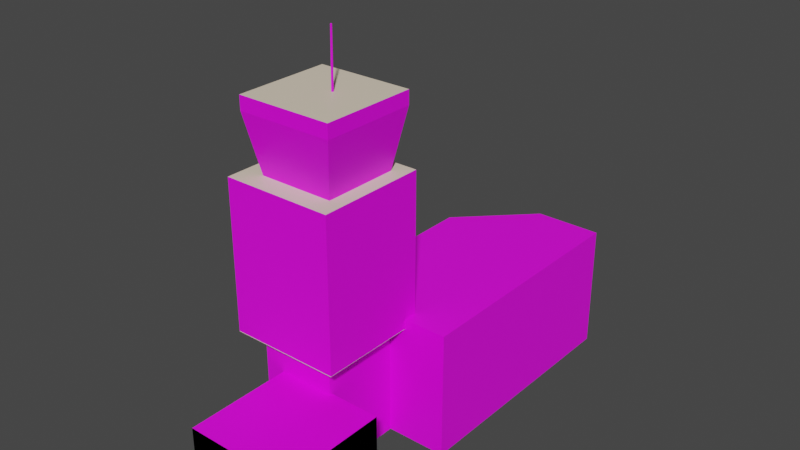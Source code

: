 # Source: LecuSmallTower.blend  (saved by Blender 2.90.8; exported with 4.5.12 LTS)
import bpy
from mathutils import Matrix  # noqa: F401  (used for matrix-valued properties, if any)

bpy.ops.wm.read_factory_settings(use_empty=True)
scene = bpy.context.scene
scene.name = 'Scene'

# ---- collections
col_collection = bpy.data.collections.new('Collection'); scene.collection.children.link(col_collection)

# ---- images (referenced by path relative to the original .blend; pixels are not part of the script)
import os
ASSET_DIR = os.environ.get("B2B_ASSET_DIR", "")  # directory of the original .blend (textures are referenced by path, not embedded)
HERE = os.path.dirname(os.path.abspath(__file__))  # packed textures are extracted next to this script under _unpacked/

def load_image(name, relpath, width, height, colorspace="sRGB"):
    """Load a texture the original file referenced (path relative to the .blend, or extracted next to this script)."""
    p = next((c for c in (os.path.join(HERE, relpath), os.path.join(ASSET_DIR, relpath)) if relpath and os.path.exists(c)), "")
    if p:
        img = bpy.data.images.load(p, check_existing=True)
        img.name = name
    else:  # same state as the original file: an image datablock whose file is absent (Cycles renders it pink)
        img = bpy.data.images.new(name, width, height)
        img.source = "FILE"
        img.filepath = "//" + (relpath or name)
    img.colorspace_settings.name = colorspace
    return img
img_sct_material_2_jpg = load_image('sct_material_2.jpg', 'sct_material_2.jpg', 1024, 1024, 'sRGB')
img_sct_material_2_1_jpg = load_image('sct_material_2_1.jpg', 'sct_material_2_1.jpg', 1024, 1024, 'sRGB')
img_sct_material_1_jpg = load_image('sct_material_1.jpg', 'sct_material_1.jpg', 1024, 1024, 'sRGB')
img_sct_asphalt_jpg = load_image('sct_Asphalt.jpg', 'sct_Asphalt.jpg', 1024, 1024, 'sRGB')
img_sct_stcmaterial_jpg = load_image('sct_STCMaterial.jpg', 'sct_STCMaterial.jpg', 1024, 1024, 'sRGB')
img_sct_stcmaterial5_jpg = load_image('sct_STCMaterial5.jpg', 'sct_STCMaterial5.jpg', 1024, 1024, 'sRGB')
img_sct_stcmaterial4_jpg = load_image('sct_STCMaterial4.jpg', 'sct_STCMaterial4.jpg', 1024, 1024, 'sRGB')

# ---- materials (node trees are filled in below, after node groups)
mat_stcmaterial2 = bpy.data.materials.new('STCMaterial2')
mat_stcmaterial2.use_backface_culling = True
mat_stcmaterial2.use_transparent_shadow = False
mat_stcmaterial2_0 = bpy.data.materials.new('STCMaterial2_0')
mat_stcmaterial2_0.use_backface_culling = True
mat_stcmaterial2_0.use_transparent_shadow = False
mat_stcmaterial2_1 = bpy.data.materials.new('STCMaterial2_1')
mat_stcmaterial2_1.use_backface_culling = True
mat_stcmaterial2_1.use_transparent_shadow = False
mat_stcmaterial2_2 = bpy.data.materials.new('STCMaterial2_2')
mat_stcmaterial2_2.use_backface_culling = True
mat_stcmaterial2_2.use_transparent_shadow = False
mat_stcmaterial2_3 = bpy.data.materials.new('STCMaterial2_3')
mat_stcmaterial2_3.use_backface_culling = True
mat_stcmaterial2_3.use_transparent_shadow = False
mat_stcmaterial1 = bpy.data.materials.new('STCMaterial1')
mat_stcmaterial1.use_backface_culling = True
mat_stcmaterial1.use_transparent_shadow = False
mat_stacy_skin = bpy.data.materials.new('Stacy_Skin')
mat_stacy_skin.use_transparent_shadow = False
mat_stacy_skin.diffuse_color = (0.8235, 0.7059, 0.549, 1.0)
mat_asphalt = bpy.data.materials.new('Asphalt')
mat_asphalt.use_backface_culling = True
mat_asphalt.use_transparent_shadow = False
mat_material = bpy.data.materials.new('material')
mat_material.use_backface_culling = True
mat_material.use_transparent_shadow = False
mat_material.diffuse_color = (1.0, 1.0, 1.0, 1.0)
mat_stcmaterial = bpy.data.materials.new('STCMaterial')
mat_stcmaterial.use_backface_culling = True
mat_stcmaterial.use_transparent_shadow = False
mat_stcmaterial5 = bpy.data.materials.new('STCMaterial5')
mat_stcmaterial5.use_backface_culling = True
mat_stcmaterial5.use_transparent_shadow = False
mat_stcmaterial5_4 = bpy.data.materials.new('STCMaterial5_4')
mat_stcmaterial5_4.use_backface_culling = True
mat_stcmaterial5_4.use_transparent_shadow = False
mat_stcmaterial4 = bpy.data.materials.new('STCMaterial4')
mat_stcmaterial4.use_backface_culling = True
mat_stcmaterial4.use_transparent_shadow = False

# ---- node groups
ng_gltf_settings = bpy.data.node_groups.new('glTF Settings', 'ShaderNodeTree')
_s = ng_gltf_settings.interface.new_socket(name='Occlusion', in_out='INPUT', socket_type='NodeSocketFloat')
_s.default_value = 1.0
_N = ng_gltf_settings.nodes; _L = ng_gltf_settings.links
n0 = _N.new('NodeGroupInput'); n0.name = 'Group Input'; n0.location = (0, 0)

# ---- material node trees
mat_stcmaterial2.use_nodes = True; mat_stcmaterial2.node_tree.nodes.clear()
_N = mat_stcmaterial2.node_tree.nodes; _L = mat_stcmaterial2.node_tree.links
n0 = _N.new('ShaderNodeOutputMaterial'); n0.name = 'Material Output'; n0.location = (300, 300)
n1 = _N.new('ShaderNodeBsdfPrincipled'); n1.name = 'bsdf'; n1.location = (0, 400)
n1.label = 'bsdf'
n1.distribution = 'GGX'
n1.subsurface_method = 'BURLEY'
n1.inputs[3].default_value = 1.45
n1.inputs[27].default_value = (0.0, 0.0, 0.0, 1.0)
n1.inputs[28].default_value = 1.0
n2 = _N.new('ShaderNodeUVMap'); n2.name = 'UV'; n2.location = (-3000, 500)
n2.label = 'UV'
n3 = _N.new('ShaderNodeTexImage'); n3.name = 'albedo'; n3.location = (-1000, 500)
n3.label = 'albedo'
n3.image = img_sct_material_2_jpg
n4 = _N.new('ShaderNodeRGB'); n4.name = 'albedo_tint'; n4.location = (-900, 550)
n4.label = 'albedo_tint'
n4.hide = True
n4.outputs[0].default_value = (1.0, 1.0, 1.0, 1.0)
n5 = _N.new('ShaderNodeMix'); n5.name = 'albedo_tint_mix'; n5.location = (-650, 520)
n5.label = 'albedo_tint_mix'
n5.hide = True
n5.data_type = 'RGBA'
n5.blend_type = 'MULTIPLY'
n5.inputs[0].default_value = 1.0
n6 = _N.new('ShaderNodeMix'); n6.name = 'albedo_detail_mix'; n6.location = (-450, 520)
n6.label = 'albedo_detail_mix'
n6.hide = True
n6.data_type = 'RGBA'
n6.inputs[0].default_value = 0.0
n6.inputs[7].default_value = (1.0, 1.0, 1.0, 1.0)
n7 = _N.new('ShaderNodeMath'); n7.name = 'alpha_multiply'; n7.location = (-450, 150)
n7.label = 'alpha_multiply'
n7.hide = True
n7.operation = 'MULTIPLY'
n7.inputs[1].default_value = 1.0
n7.inputs[2].default_value = 0.0
n8 = _N.new('ShaderNodeTexImage'); n8.name = 'metallic'; n8.location = (-1000, 220)
n8.label = 'metallic'
n9 = _N.new('ShaderNodeMix'); n9.name = 'metallic_detail_mix'; n9.location = (-650, 195)
n9.label = 'metallic_detail_mix'
n9.hide = True
n9.data_type = 'RGBA'
n9.inputs[0].default_value = 0.0
n10 = _N.new('ShaderNodeSeparateColor'); n10.name = 'metallic_sep'; n10.location = (-450, 195)
n10.label = 'metallic_sep'
n10.hide = True
n11 = _N.new('ShaderNodeGroup'); n11.name = 'Group'; n11.location = (0, 550)
n11.width = 200
n11.node_tree = ng_gltf_settings
n12 = _N.new('ShaderNodeTexImage'); n12.name = 'normal'; n12.location = (-1000, -400)
n12.label = 'normal'
n13 = _N.new('ShaderNodeNormalMap'); n13.name = 'normal_map_node'; n13.location = (-450, -430)
n13.label = 'normal_map_node'
n13.hide = True
n14 = _N.new('ShaderNodeMix'); n14.name = 'normal_detail_mix'; n14.location = (-650, -426)
n14.label = 'normal_detail_mix'
n14.hide = True
n14.data_type = 'RGBA'
n14.clamp_result = True
n14.inputs[0].default_value = 0.0
n15 = _N.new('ShaderNodeTexImage'); n15.name = 'emissive'; n15.location = (-1000, -120)
n15.label = 'emissive'
n16 = _N.new('ShaderNodeRGB'); n16.name = 'emissive_tint'; n16.location = (-900, -70)
n16.label = 'emissive_tint'
n16.hide = True
n16.outputs[0].default_value = (0.0, 0.0, 0.0, 1.0)
n17 = _N.new('ShaderNodeMix'); n17.name = 'emissive_tint_mix'; n17.location = (-650, -100)
n17.label = 'emissive_tint_mix'
n17.hide = True
n17.data_type = 'RGBA'
n17.blend_type = 'MULTIPLY'
n17.inputs[0].default_value = 1.0
n18 = _N.new('ShaderNodeTexImage'); n18.name = 'detail_albedo'; n18.location = (-1000, -1050)
n18.label = 'detail_albedo'
n19 = _N.new('ShaderNodeTexImage'); n19.name = 'detail_metallic'; n19.location = (-1000, -1330)
n19.label = 'detail_metallic'
n20 = _N.new('ShaderNodeTexImage'); n20.name = 'detail_normal'; n20.location = (-1000, -1610)
n20.label = 'detail_normal'
n21 = _N.new('ShaderNodeMapping'); n21.name = 'detail_uv_scale'; n21.location = (-1200, -1245)
n21.label = 'detail_uv_scale'
n21.hide = True
n22 = _N.new('ShaderNodeTexImage'); n22.name = 'blend_mask'; n22.location = (-1000, -700)
n22.label = 'blend_mask'
_L.new(n1.outputs[0], n0.inputs[0])
_L.new(n2.outputs[0], n3.inputs[0])
_L.new(n4.outputs[0], n5.inputs[6])
_L.new(n5.outputs[2], n6.inputs[6])
_L.new(n3.outputs[1], n7.inputs[0])
_L.new(n2.outputs[0], n8.inputs[0])
_L.new(n8.outputs[0], n9.inputs[6])
_L.new(n9.outputs[2], n10.inputs[0])
_L.new(n10.outputs[0], n11.inputs[0])
_L.new(n2.outputs[0], n12.inputs[0])
_L.new(n12.outputs[0], n14.inputs[6])
_L.new(n14.outputs[2], n13.inputs[1])
_L.new(n2.outputs[0], n15.inputs[0])
_L.new(n16.outputs[0], n17.inputs[6])
_L.new(n15.outputs[0], n17.inputs[7])
_L.new(n2.outputs[0], n21.inputs[0])
_L.new(n21.outputs[0], n18.inputs[0])
_L.new(n21.outputs[0], n19.inputs[0])
_L.new(n21.outputs[0], n20.inputs[0])
_L.new(n2.outputs[0], n22.inputs[0])
_L.new(n3.outputs[0], n5.inputs[7])
_L.new(n6.outputs[2], n1.inputs[0])
n0.is_active_output = True
mat_stcmaterial2_0.use_nodes = True; mat_stcmaterial2_0.node_tree.nodes.clear()
_N = mat_stcmaterial2_0.node_tree.nodes; _L = mat_stcmaterial2_0.node_tree.links
n0 = _N.new('ShaderNodeOutputMaterial'); n0.name = 'Material Output'; n0.location = (300, 300)
n1 = _N.new('ShaderNodeBsdfPrincipled'); n1.name = 'bsdf'; n1.location = (0, 400)
n1.label = 'bsdf'
n1.distribution = 'GGX'
n1.subsurface_method = 'BURLEY'
n1.inputs[3].default_value = 1.45
n1.inputs[27].default_value = (0.0, 0.0, 0.0, 1.0)
n1.inputs[28].default_value = 1.0
n2 = _N.new('ShaderNodeUVMap'); n2.name = 'UV'; n2.location = (-3000, 500)
n2.label = 'UV'
n3 = _N.new('ShaderNodeTexImage'); n3.name = 'albedo'; n3.location = (-1000, 500)
n3.label = 'albedo'
n3.image = img_sct_material_2_1_jpg
n4 = _N.new('ShaderNodeRGB'); n4.name = 'albedo_tint'; n4.location = (-900, 550)
n4.label = 'albedo_tint'
n4.hide = True
n4.outputs[0].default_value = (1.0, 1.0, 1.0, 1.0)
n5 = _N.new('ShaderNodeMix'); n5.name = 'albedo_tint_mix'; n5.location = (-650, 520)
n5.label = 'albedo_tint_mix'
n5.hide = True
n5.data_type = 'RGBA'
n5.blend_type = 'MULTIPLY'
n5.inputs[0].default_value = 1.0
n6 = _N.new('ShaderNodeMix'); n6.name = 'albedo_detail_mix'; n6.location = (-450, 520)
n6.label = 'albedo_detail_mix'
n6.hide = True
n6.data_type = 'RGBA'
n6.inputs[0].default_value = 0.0
n6.inputs[7].default_value = (1.0, 1.0, 1.0, 1.0)
n7 = _N.new('ShaderNodeMath'); n7.name = 'alpha_multiply'; n7.location = (-450, 150)
n7.label = 'alpha_multiply'
n7.hide = True
n7.operation = 'MULTIPLY'
n7.inputs[1].default_value = 1.0
n7.inputs[2].default_value = 0.0
n8 = _N.new('ShaderNodeTexImage'); n8.name = 'metallic'; n8.location = (-1000, 220)
n8.label = 'metallic'
n9 = _N.new('ShaderNodeMix'); n9.name = 'metallic_detail_mix'; n9.location = (-650, 195)
n9.label = 'metallic_detail_mix'
n9.hide = True
n9.data_type = 'RGBA'
n9.inputs[0].default_value = 0.0
n10 = _N.new('ShaderNodeSeparateColor'); n10.name = 'metallic_sep'; n10.location = (-450, 195)
n10.label = 'metallic_sep'
n10.hide = True
n11 = _N.new('ShaderNodeGroup'); n11.name = 'Group'; n11.location = (0, 550)
n11.width = 200
n11.node_tree = ng_gltf_settings
n12 = _N.new('ShaderNodeTexImage'); n12.name = 'normal'; n12.location = (-1000, -400)
n12.label = 'normal'
n13 = _N.new('ShaderNodeNormalMap'); n13.name = 'normal_map_node'; n13.location = (-450, -430)
n13.label = 'normal_map_node'
n13.hide = True
n14 = _N.new('ShaderNodeMix'); n14.name = 'normal_detail_mix'; n14.location = (-650, -426)
n14.label = 'normal_detail_mix'
n14.hide = True
n14.data_type = 'RGBA'
n14.clamp_result = True
n14.inputs[0].default_value = 0.0
n15 = _N.new('ShaderNodeTexImage'); n15.name = 'emissive'; n15.location = (-1000, -120)
n15.label = 'emissive'
n16 = _N.new('ShaderNodeRGB'); n16.name = 'emissive_tint'; n16.location = (-900, -70)
n16.label = 'emissive_tint'
n16.hide = True
n16.outputs[0].default_value = (0.0, 0.0, 0.0, 1.0)
n17 = _N.new('ShaderNodeMix'); n17.name = 'emissive_tint_mix'; n17.location = (-650, -100)
n17.label = 'emissive_tint_mix'
n17.hide = True
n17.data_type = 'RGBA'
n17.blend_type = 'MULTIPLY'
n17.inputs[0].default_value = 1.0
n18 = _N.new('ShaderNodeTexImage'); n18.name = 'detail_albedo'; n18.location = (-1000, -1050)
n18.label = 'detail_albedo'
n19 = _N.new('ShaderNodeTexImage'); n19.name = 'detail_metallic'; n19.location = (-1000, -1330)
n19.label = 'detail_metallic'
n20 = _N.new('ShaderNodeTexImage'); n20.name = 'detail_normal'; n20.location = (-1000, -1610)
n20.label = 'detail_normal'
n21 = _N.new('ShaderNodeMapping'); n21.name = 'detail_uv_scale'; n21.location = (-1200, -1245)
n21.label = 'detail_uv_scale'
n21.hide = True
n22 = _N.new('ShaderNodeTexImage'); n22.name = 'blend_mask'; n22.location = (-1000, -700)
n22.label = 'blend_mask'
_L.new(n1.outputs[0], n0.inputs[0])
_L.new(n2.outputs[0], n3.inputs[0])
_L.new(n4.outputs[0], n5.inputs[6])
_L.new(n5.outputs[2], n6.inputs[6])
_L.new(n3.outputs[1], n7.inputs[0])
_L.new(n2.outputs[0], n8.inputs[0])
_L.new(n8.outputs[0], n9.inputs[6])
_L.new(n9.outputs[2], n10.inputs[0])
_L.new(n10.outputs[0], n11.inputs[0])
_L.new(n2.outputs[0], n12.inputs[0])
_L.new(n12.outputs[0], n14.inputs[6])
_L.new(n14.outputs[2], n13.inputs[1])
_L.new(n2.outputs[0], n15.inputs[0])
_L.new(n16.outputs[0], n17.inputs[6])
_L.new(n15.outputs[0], n17.inputs[7])
_L.new(n2.outputs[0], n21.inputs[0])
_L.new(n21.outputs[0], n18.inputs[0])
_L.new(n21.outputs[0], n19.inputs[0])
_L.new(n21.outputs[0], n20.inputs[0])
_L.new(n2.outputs[0], n22.inputs[0])
_L.new(n3.outputs[0], n5.inputs[7])
_L.new(n6.outputs[2], n1.inputs[0])
n0.is_active_output = True
mat_stcmaterial2_1.use_nodes = True; mat_stcmaterial2_1.node_tree.nodes.clear()
_N = mat_stcmaterial2_1.node_tree.nodes; _L = mat_stcmaterial2_1.node_tree.links
n0 = _N.new('ShaderNodeOutputMaterial'); n0.name = 'Material Output'; n0.location = (300, 300)
n1 = _N.new('ShaderNodeBsdfPrincipled'); n1.name = 'bsdf'; n1.location = (0, 400)
n1.label = 'bsdf'
n1.distribution = 'GGX'
n1.subsurface_method = 'BURLEY'
n1.inputs[3].default_value = 1.45
n1.inputs[27].default_value = (0.0, 0.0, 0.0, 1.0)
n1.inputs[28].default_value = 1.0
n2 = _N.new('ShaderNodeUVMap'); n2.name = 'UV'; n2.location = (-3000, 500)
n2.label = 'UV'
n3 = _N.new('ShaderNodeTexImage'); n3.name = 'albedo'; n3.location = (-1000, 500)
n3.label = 'albedo'
n3.image = img_sct_material_2_jpg
n4 = _N.new('ShaderNodeRGB'); n4.name = 'albedo_tint'; n4.location = (-900, 550)
n4.label = 'albedo_tint'
n4.hide = True
n4.outputs[0].default_value = (1.0, 1.0, 1.0, 1.0)
n5 = _N.new('ShaderNodeMix'); n5.name = 'albedo_tint_mix'; n5.location = (-650, 520)
n5.label = 'albedo_tint_mix'
n5.hide = True
n5.data_type = 'RGBA'
n5.blend_type = 'MULTIPLY'
n5.inputs[0].default_value = 1.0
n6 = _N.new('ShaderNodeMix'); n6.name = 'albedo_detail_mix'; n6.location = (-450, 520)
n6.label = 'albedo_detail_mix'
n6.hide = True
n6.data_type = 'RGBA'
n6.inputs[0].default_value = 0.0
n6.inputs[7].default_value = (1.0, 1.0, 1.0, 1.0)
n7 = _N.new('ShaderNodeMath'); n7.name = 'alpha_multiply'; n7.location = (-450, 150)
n7.label = 'alpha_multiply'
n7.hide = True
n7.operation = 'MULTIPLY'
n7.inputs[1].default_value = 1.0
n7.inputs[2].default_value = 0.0
n8 = _N.new('ShaderNodeTexImage'); n8.name = 'metallic'; n8.location = (-1000, 220)
n8.label = 'metallic'
n9 = _N.new('ShaderNodeMix'); n9.name = 'metallic_detail_mix'; n9.location = (-650, 195)
n9.label = 'metallic_detail_mix'
n9.hide = True
n9.data_type = 'RGBA'
n9.inputs[0].default_value = 0.0
n10 = _N.new('ShaderNodeSeparateColor'); n10.name = 'metallic_sep'; n10.location = (-450, 195)
n10.label = 'metallic_sep'
n10.hide = True
n11 = _N.new('ShaderNodeGroup'); n11.name = 'Group'; n11.location = (0, 550)
n11.width = 200
n11.node_tree = ng_gltf_settings
n12 = _N.new('ShaderNodeTexImage'); n12.name = 'normal'; n12.location = (-1000, -400)
n12.label = 'normal'
n13 = _N.new('ShaderNodeNormalMap'); n13.name = 'normal_map_node'; n13.location = (-450, -430)
n13.label = 'normal_map_node'
n13.hide = True
n14 = _N.new('ShaderNodeMix'); n14.name = 'normal_detail_mix'; n14.location = (-650, -426)
n14.label = 'normal_detail_mix'
n14.hide = True
n14.data_type = 'RGBA'
n14.clamp_result = True
n14.inputs[0].default_value = 0.0
n15 = _N.new('ShaderNodeTexImage'); n15.name = 'emissive'; n15.location = (-1000, -120)
n15.label = 'emissive'
n16 = _N.new('ShaderNodeRGB'); n16.name = 'emissive_tint'; n16.location = (-900, -70)
n16.label = 'emissive_tint'
n16.hide = True
n16.outputs[0].default_value = (0.0, 0.0, 0.0, 1.0)
n17 = _N.new('ShaderNodeMix'); n17.name = 'emissive_tint_mix'; n17.location = (-650, -100)
n17.label = 'emissive_tint_mix'
n17.hide = True
n17.data_type = 'RGBA'
n17.blend_type = 'MULTIPLY'
n17.inputs[0].default_value = 1.0
n18 = _N.new('ShaderNodeTexImage'); n18.name = 'detail_albedo'; n18.location = (-1000, -1050)
n18.label = 'detail_albedo'
n19 = _N.new('ShaderNodeTexImage'); n19.name = 'detail_metallic'; n19.location = (-1000, -1330)
n19.label = 'detail_metallic'
n20 = _N.new('ShaderNodeTexImage'); n20.name = 'detail_normal'; n20.location = (-1000, -1610)
n20.label = 'detail_normal'
n21 = _N.new('ShaderNodeMapping'); n21.name = 'detail_uv_scale'; n21.location = (-1200, -1245)
n21.label = 'detail_uv_scale'
n21.hide = True
n22 = _N.new('ShaderNodeTexImage'); n22.name = 'blend_mask'; n22.location = (-1000, -700)
n22.label = 'blend_mask'
_L.new(n1.outputs[0], n0.inputs[0])
_L.new(n2.outputs[0], n3.inputs[0])
_L.new(n4.outputs[0], n5.inputs[6])
_L.new(n5.outputs[2], n6.inputs[6])
_L.new(n3.outputs[1], n7.inputs[0])
_L.new(n2.outputs[0], n8.inputs[0])
_L.new(n8.outputs[0], n9.inputs[6])
_L.new(n9.outputs[2], n10.inputs[0])
_L.new(n10.outputs[0], n11.inputs[0])
_L.new(n2.outputs[0], n12.inputs[0])
_L.new(n12.outputs[0], n14.inputs[6])
_L.new(n14.outputs[2], n13.inputs[1])
_L.new(n2.outputs[0], n15.inputs[0])
_L.new(n16.outputs[0], n17.inputs[6])
_L.new(n15.outputs[0], n17.inputs[7])
_L.new(n2.outputs[0], n21.inputs[0])
_L.new(n21.outputs[0], n18.inputs[0])
_L.new(n21.outputs[0], n19.inputs[0])
_L.new(n21.outputs[0], n20.inputs[0])
_L.new(n2.outputs[0], n22.inputs[0])
_L.new(n3.outputs[0], n5.inputs[7])
_L.new(n6.outputs[2], n1.inputs[0])
n0.is_active_output = True
mat_stcmaterial2_2.use_nodes = True; mat_stcmaterial2_2.node_tree.nodes.clear()
_N = mat_stcmaterial2_2.node_tree.nodes; _L = mat_stcmaterial2_2.node_tree.links
n0 = _N.new('ShaderNodeOutputMaterial'); n0.name = 'Material Output'; n0.location = (300, 300)
n1 = _N.new('ShaderNodeBsdfPrincipled'); n1.name = 'bsdf'; n1.location = (0, 400)
n1.label = 'bsdf'
n1.distribution = 'GGX'
n1.subsurface_method = 'BURLEY'
n1.inputs[3].default_value = 1.45
n1.inputs[27].default_value = (0.0, 0.0, 0.0, 1.0)
n1.inputs[28].default_value = 1.0
n2 = _N.new('ShaderNodeUVMap'); n2.name = 'UV'; n2.location = (-3000, 500)
n2.label = 'UV'
n3 = _N.new('ShaderNodeTexImage'); n3.name = 'albedo'; n3.location = (-1000, 500)
n3.label = 'albedo'
n3.image = img_sct_material_2_jpg
n4 = _N.new('ShaderNodeRGB'); n4.name = 'albedo_tint'; n4.location = (-900, 550)
n4.label = 'albedo_tint'
n4.hide = True
n4.outputs[0].default_value = (1.0, 1.0, 1.0, 1.0)
n5 = _N.new('ShaderNodeMix'); n5.name = 'albedo_tint_mix'; n5.location = (-650, 520)
n5.label = 'albedo_tint_mix'
n5.hide = True
n5.data_type = 'RGBA'
n5.blend_type = 'MULTIPLY'
n5.inputs[0].default_value = 1.0
n6 = _N.new('ShaderNodeMix'); n6.name = 'albedo_detail_mix'; n6.location = (-450, 520)
n6.label = 'albedo_detail_mix'
n6.hide = True
n6.data_type = 'RGBA'
n6.inputs[0].default_value = 0.0
n6.inputs[7].default_value = (1.0, 1.0, 1.0, 1.0)
n7 = _N.new('ShaderNodeMath'); n7.name = 'alpha_multiply'; n7.location = (-450, 150)
n7.label = 'alpha_multiply'
n7.hide = True
n7.operation = 'MULTIPLY'
n7.inputs[1].default_value = 1.0
n7.inputs[2].default_value = 0.0
n8 = _N.new('ShaderNodeTexImage'); n8.name = 'metallic'; n8.location = (-1000, 220)
n8.label = 'metallic'
n9 = _N.new('ShaderNodeMix'); n9.name = 'metallic_detail_mix'; n9.location = (-650, 195)
n9.label = 'metallic_detail_mix'
n9.hide = True
n9.data_type = 'RGBA'
n9.inputs[0].default_value = 0.0
n10 = _N.new('ShaderNodeSeparateColor'); n10.name = 'metallic_sep'; n10.location = (-450, 195)
n10.label = 'metallic_sep'
n10.hide = True
n11 = _N.new('ShaderNodeGroup'); n11.name = 'Group'; n11.location = (0, 550)
n11.width = 200
n11.node_tree = ng_gltf_settings
n12 = _N.new('ShaderNodeTexImage'); n12.name = 'normal'; n12.location = (-1000, -400)
n12.label = 'normal'
n13 = _N.new('ShaderNodeNormalMap'); n13.name = 'normal_map_node'; n13.location = (-450, -430)
n13.label = 'normal_map_node'
n13.hide = True
n14 = _N.new('ShaderNodeMix'); n14.name = 'normal_detail_mix'; n14.location = (-650, -426)
n14.label = 'normal_detail_mix'
n14.hide = True
n14.data_type = 'RGBA'
n14.clamp_result = True
n14.inputs[0].default_value = 0.0
n15 = _N.new('ShaderNodeTexImage'); n15.name = 'emissive'; n15.location = (-1000, -120)
n15.label = 'emissive'
n16 = _N.new('ShaderNodeRGB'); n16.name = 'emissive_tint'; n16.location = (-900, -70)
n16.label = 'emissive_tint'
n16.hide = True
n16.outputs[0].default_value = (0.0, 0.0, 0.0, 1.0)
n17 = _N.new('ShaderNodeMix'); n17.name = 'emissive_tint_mix'; n17.location = (-650, -100)
n17.label = 'emissive_tint_mix'
n17.hide = True
n17.data_type = 'RGBA'
n17.blend_type = 'MULTIPLY'
n17.inputs[0].default_value = 1.0
n18 = _N.new('ShaderNodeTexImage'); n18.name = 'detail_albedo'; n18.location = (-1000, -1050)
n18.label = 'detail_albedo'
n19 = _N.new('ShaderNodeTexImage'); n19.name = 'detail_metallic'; n19.location = (-1000, -1330)
n19.label = 'detail_metallic'
n20 = _N.new('ShaderNodeTexImage'); n20.name = 'detail_normal'; n20.location = (-1000, -1610)
n20.label = 'detail_normal'
n21 = _N.new('ShaderNodeMapping'); n21.name = 'detail_uv_scale'; n21.location = (-1200, -1245)
n21.label = 'detail_uv_scale'
n21.hide = True
n22 = _N.new('ShaderNodeTexImage'); n22.name = 'blend_mask'; n22.location = (-1000, -700)
n22.label = 'blend_mask'
_L.new(n1.outputs[0], n0.inputs[0])
_L.new(n2.outputs[0], n3.inputs[0])
_L.new(n4.outputs[0], n5.inputs[6])
_L.new(n5.outputs[2], n6.inputs[6])
_L.new(n3.outputs[1], n7.inputs[0])
_L.new(n2.outputs[0], n8.inputs[0])
_L.new(n8.outputs[0], n9.inputs[6])
_L.new(n9.outputs[2], n10.inputs[0])
_L.new(n10.outputs[0], n11.inputs[0])
_L.new(n2.outputs[0], n12.inputs[0])
_L.new(n12.outputs[0], n14.inputs[6])
_L.new(n14.outputs[2], n13.inputs[1])
_L.new(n2.outputs[0], n15.inputs[0])
_L.new(n16.outputs[0], n17.inputs[6])
_L.new(n15.outputs[0], n17.inputs[7])
_L.new(n2.outputs[0], n21.inputs[0])
_L.new(n21.outputs[0], n18.inputs[0])
_L.new(n21.outputs[0], n19.inputs[0])
_L.new(n21.outputs[0], n20.inputs[0])
_L.new(n2.outputs[0], n22.inputs[0])
_L.new(n3.outputs[0], n5.inputs[7])
_L.new(n6.outputs[2], n1.inputs[0])
n0.is_active_output = True
mat_stcmaterial2_3.use_nodes = True; mat_stcmaterial2_3.node_tree.nodes.clear()
_N = mat_stcmaterial2_3.node_tree.nodes; _L = mat_stcmaterial2_3.node_tree.links
n0 = _N.new('ShaderNodeOutputMaterial'); n0.name = 'Material Output'; n0.location = (300, 300)
n1 = _N.new('ShaderNodeBsdfPrincipled'); n1.name = 'bsdf'; n1.location = (0, 400)
n1.label = 'bsdf'
n1.distribution = 'GGX'
n1.subsurface_method = 'BURLEY'
n1.inputs[3].default_value = 1.45
n1.inputs[27].default_value = (0.0, 0.0, 0.0, 1.0)
n1.inputs[28].default_value = 1.0
n2 = _N.new('ShaderNodeUVMap'); n2.name = 'UV'; n2.location = (-3000, 500)
n2.label = 'UV'
n3 = _N.new('ShaderNodeTexImage'); n3.name = 'albedo'; n3.location = (-1000, 500)
n3.label = 'albedo'
n3.image = img_sct_material_2_jpg
n4 = _N.new('ShaderNodeRGB'); n4.name = 'albedo_tint'; n4.location = (-900, 550)
n4.label = 'albedo_tint'
n4.hide = True
n4.outputs[0].default_value = (1.0, 1.0, 1.0, 1.0)
n5 = _N.new('ShaderNodeMix'); n5.name = 'albedo_tint_mix'; n5.location = (-650, 520)
n5.label = 'albedo_tint_mix'
n5.hide = True
n5.data_type = 'RGBA'
n5.blend_type = 'MULTIPLY'
n5.inputs[0].default_value = 1.0
n6 = _N.new('ShaderNodeMix'); n6.name = 'albedo_detail_mix'; n6.location = (-450, 520)
n6.label = 'albedo_detail_mix'
n6.hide = True
n6.data_type = 'RGBA'
n6.inputs[0].default_value = 0.0
n6.inputs[7].default_value = (1.0, 1.0, 1.0, 1.0)
n7 = _N.new('ShaderNodeMath'); n7.name = 'alpha_multiply'; n7.location = (-450, 150)
n7.label = 'alpha_multiply'
n7.hide = True
n7.operation = 'MULTIPLY'
n7.inputs[1].default_value = 1.0
n7.inputs[2].default_value = 0.0
n8 = _N.new('ShaderNodeTexImage'); n8.name = 'metallic'; n8.location = (-1000, 220)
n8.label = 'metallic'
n9 = _N.new('ShaderNodeMix'); n9.name = 'metallic_detail_mix'; n9.location = (-650, 195)
n9.label = 'metallic_detail_mix'
n9.hide = True
n9.data_type = 'RGBA'
n9.inputs[0].default_value = 0.0
n10 = _N.new('ShaderNodeSeparateColor'); n10.name = 'metallic_sep'; n10.location = (-450, 195)
n10.label = 'metallic_sep'
n10.hide = True
n11 = _N.new('ShaderNodeGroup'); n11.name = 'Group'; n11.location = (0, 550)
n11.width = 200
n11.node_tree = ng_gltf_settings
n12 = _N.new('ShaderNodeTexImage'); n12.name = 'normal'; n12.location = (-1000, -400)
n12.label = 'normal'
n13 = _N.new('ShaderNodeNormalMap'); n13.name = 'normal_map_node'; n13.location = (-450, -430)
n13.label = 'normal_map_node'
n13.hide = True
n14 = _N.new('ShaderNodeMix'); n14.name = 'normal_detail_mix'; n14.location = (-650, -426)
n14.label = 'normal_detail_mix'
n14.hide = True
n14.data_type = 'RGBA'
n14.clamp_result = True
n14.inputs[0].default_value = 0.0
n15 = _N.new('ShaderNodeTexImage'); n15.name = 'emissive'; n15.location = (-1000, -120)
n15.label = 'emissive'
n16 = _N.new('ShaderNodeRGB'); n16.name = 'emissive_tint'; n16.location = (-900, -70)
n16.label = 'emissive_tint'
n16.hide = True
n16.outputs[0].default_value = (0.0, 0.0, 0.0, 1.0)
n17 = _N.new('ShaderNodeMix'); n17.name = 'emissive_tint_mix'; n17.location = (-650, -100)
n17.label = 'emissive_tint_mix'
n17.hide = True
n17.data_type = 'RGBA'
n17.blend_type = 'MULTIPLY'
n17.inputs[0].default_value = 1.0
n18 = _N.new('ShaderNodeTexImage'); n18.name = 'detail_albedo'; n18.location = (-1000, -1050)
n18.label = 'detail_albedo'
n19 = _N.new('ShaderNodeTexImage'); n19.name = 'detail_metallic'; n19.location = (-1000, -1330)
n19.label = 'detail_metallic'
n20 = _N.new('ShaderNodeTexImage'); n20.name = 'detail_normal'; n20.location = (-1000, -1610)
n20.label = 'detail_normal'
n21 = _N.new('ShaderNodeMapping'); n21.name = 'detail_uv_scale'; n21.location = (-1200, -1245)
n21.label = 'detail_uv_scale'
n21.hide = True
n22 = _N.new('ShaderNodeTexImage'); n22.name = 'blend_mask'; n22.location = (-1000, -700)
n22.label = 'blend_mask'
_L.new(n1.outputs[0], n0.inputs[0])
_L.new(n2.outputs[0], n3.inputs[0])
_L.new(n4.outputs[0], n5.inputs[6])
_L.new(n5.outputs[2], n6.inputs[6])
_L.new(n3.outputs[1], n7.inputs[0])
_L.new(n2.outputs[0], n8.inputs[0])
_L.new(n8.outputs[0], n9.inputs[6])
_L.new(n9.outputs[2], n10.inputs[0])
_L.new(n10.outputs[0], n11.inputs[0])
_L.new(n2.outputs[0], n12.inputs[0])
_L.new(n12.outputs[0], n14.inputs[6])
_L.new(n14.outputs[2], n13.inputs[1])
_L.new(n2.outputs[0], n15.inputs[0])
_L.new(n16.outputs[0], n17.inputs[6])
_L.new(n15.outputs[0], n17.inputs[7])
_L.new(n2.outputs[0], n21.inputs[0])
_L.new(n21.outputs[0], n18.inputs[0])
_L.new(n21.outputs[0], n19.inputs[0])
_L.new(n21.outputs[0], n20.inputs[0])
_L.new(n2.outputs[0], n22.inputs[0])
_L.new(n3.outputs[0], n5.inputs[7])
_L.new(n6.outputs[2], n1.inputs[0])
n0.is_active_output = True
mat_stcmaterial1.use_nodes = True; mat_stcmaterial1.node_tree.nodes.clear()
_N = mat_stcmaterial1.node_tree.nodes; _L = mat_stcmaterial1.node_tree.links
n0 = _N.new('ShaderNodeOutputMaterial'); n0.name = 'Material Output'; n0.location = (300, 300)
n1 = _N.new('ShaderNodeBsdfPrincipled'); n1.name = 'bsdf'; n1.location = (0, 400)
n1.label = 'bsdf'
n1.distribution = 'GGX'
n1.subsurface_method = 'BURLEY'
n1.inputs[3].default_value = 1.45
n1.inputs[27].default_value = (0.0, 0.0, 0.0, 1.0)
n1.inputs[28].default_value = 1.0
n2 = _N.new('ShaderNodeUVMap'); n2.name = 'UV'; n2.location = (-3000, 500)
n2.label = 'UV'
n3 = _N.new('ShaderNodeTexImage'); n3.name = 'albedo'; n3.location = (-1000, 500)
n3.label = 'albedo'
n3.image = img_sct_material_1_jpg
n4 = _N.new('ShaderNodeRGB'); n4.name = 'albedo_tint'; n4.location = (-900, 550)
n4.label = 'albedo_tint'
n4.hide = True
n4.outputs[0].default_value = (1.0, 1.0, 1.0, 1.0)
n5 = _N.new('ShaderNodeMix'); n5.name = 'albedo_tint_mix'; n5.location = (-650, 520)
n5.label = 'albedo_tint_mix'
n5.hide = True
n5.data_type = 'RGBA'
n5.blend_type = 'MULTIPLY'
n5.inputs[0].default_value = 1.0
n6 = _N.new('ShaderNodeMix'); n6.name = 'albedo_detail_mix'; n6.location = (-450, 520)
n6.label = 'albedo_detail_mix'
n6.hide = True
n6.data_type = 'RGBA'
n6.inputs[0].default_value = 0.0
n6.inputs[7].default_value = (1.0, 1.0, 1.0, 1.0)
n7 = _N.new('ShaderNodeMath'); n7.name = 'alpha_multiply'; n7.location = (-450, 150)
n7.label = 'alpha_multiply'
n7.hide = True
n7.operation = 'MULTIPLY'
n7.inputs[1].default_value = 1.0
n7.inputs[2].default_value = 0.0
n8 = _N.new('ShaderNodeTexImage'); n8.name = 'metallic'; n8.location = (-1000, 220)
n8.label = 'metallic'
n9 = _N.new('ShaderNodeMix'); n9.name = 'metallic_detail_mix'; n9.location = (-650, 195)
n9.label = 'metallic_detail_mix'
n9.hide = True
n9.data_type = 'RGBA'
n9.inputs[0].default_value = 0.0
n10 = _N.new('ShaderNodeSeparateColor'); n10.name = 'metallic_sep'; n10.location = (-450, 195)
n10.label = 'metallic_sep'
n10.hide = True
n11 = _N.new('ShaderNodeGroup'); n11.name = 'Group'; n11.location = (0, 550)
n11.width = 200
n11.node_tree = ng_gltf_settings
n12 = _N.new('ShaderNodeTexImage'); n12.name = 'normal'; n12.location = (-1000, -400)
n12.label = 'normal'
n13 = _N.new('ShaderNodeNormalMap'); n13.name = 'normal_map_node'; n13.location = (-450, -430)
n13.label = 'normal_map_node'
n13.hide = True
n14 = _N.new('ShaderNodeMix'); n14.name = 'normal_detail_mix'; n14.location = (-650, -426)
n14.label = 'normal_detail_mix'
n14.hide = True
n14.data_type = 'RGBA'
n14.clamp_result = True
n14.inputs[0].default_value = 0.0
n15 = _N.new('ShaderNodeTexImage'); n15.name = 'emissive'; n15.location = (-1000, -120)
n15.label = 'emissive'
n16 = _N.new('ShaderNodeRGB'); n16.name = 'emissive_tint'; n16.location = (-900, -70)
n16.label = 'emissive_tint'
n16.hide = True
n16.outputs[0].default_value = (0.0, 0.0, 0.0, 1.0)
n17 = _N.new('ShaderNodeMix'); n17.name = 'emissive_tint_mix'; n17.location = (-650, -100)
n17.label = 'emissive_tint_mix'
n17.hide = True
n17.data_type = 'RGBA'
n17.blend_type = 'MULTIPLY'
n17.inputs[0].default_value = 1.0
n18 = _N.new('ShaderNodeTexImage'); n18.name = 'detail_albedo'; n18.location = (-1000, -1050)
n18.label = 'detail_albedo'
n19 = _N.new('ShaderNodeTexImage'); n19.name = 'detail_metallic'; n19.location = (-1000, -1330)
n19.label = 'detail_metallic'
n20 = _N.new('ShaderNodeTexImage'); n20.name = 'detail_normal'; n20.location = (-1000, -1610)
n20.label = 'detail_normal'
n21 = _N.new('ShaderNodeMapping'); n21.name = 'detail_uv_scale'; n21.location = (-1200, -1245)
n21.label = 'detail_uv_scale'
n21.hide = True
n22 = _N.new('ShaderNodeTexImage'); n22.name = 'blend_mask'; n22.location = (-1000, -700)
n22.label = 'blend_mask'
_L.new(n1.outputs[0], n0.inputs[0])
_L.new(n2.outputs[0], n3.inputs[0])
_L.new(n4.outputs[0], n5.inputs[6])
_L.new(n5.outputs[2], n6.inputs[6])
_L.new(n3.outputs[1], n7.inputs[0])
_L.new(n2.outputs[0], n8.inputs[0])
_L.new(n8.outputs[0], n9.inputs[6])
_L.new(n9.outputs[2], n10.inputs[0])
_L.new(n10.outputs[0], n11.inputs[0])
_L.new(n2.outputs[0], n12.inputs[0])
_L.new(n12.outputs[0], n14.inputs[6])
_L.new(n14.outputs[2], n13.inputs[1])
_L.new(n2.outputs[0], n15.inputs[0])
_L.new(n16.outputs[0], n17.inputs[6])
_L.new(n15.outputs[0], n17.inputs[7])
_L.new(n2.outputs[0], n21.inputs[0])
_L.new(n21.outputs[0], n18.inputs[0])
_L.new(n21.outputs[0], n19.inputs[0])
_L.new(n21.outputs[0], n20.inputs[0])
_L.new(n2.outputs[0], n22.inputs[0])
_L.new(n3.outputs[0], n5.inputs[7])
_L.new(n6.outputs[2], n1.inputs[0])
n0.is_active_output = True
mat_stacy_skin.use_nodes = True; mat_stacy_skin.node_tree.nodes.clear()
_N = mat_stacy_skin.node_tree.nodes; _L = mat_stacy_skin.node_tree.links
n0 = _N.new('ShaderNodeBsdfPrincipled'); n0.name = 'Principled BSDF'; n0.location = (0, 300)
n0.distribution = 'GGX'
n0.subsurface_method = 'BURLEY'
n0.inputs[0].default_value = (0.8235, 0.7059, 0.549, 1.0)
n0.inputs[3].default_value = 1.45
n0.inputs[27].default_value = (0.0, 0.0, 0.0, 1.0)
n0.inputs[28].default_value = 1.0
n1 = _N.new('ShaderNodeOutputMaterial'); n1.name = 'Material Output'; n1.location = (300, 300)
_L.new(n0.outputs[0], n1.inputs[0])
n1.is_active_output = True
mat_asphalt.use_nodes = True; mat_asphalt.node_tree.nodes.clear()
_N = mat_asphalt.node_tree.nodes; _L = mat_asphalt.node_tree.links
n0 = _N.new('ShaderNodeOutputMaterial'); n0.name = 'Material Output'; n0.location = (300, 300)
n1 = _N.new('ShaderNodeBsdfPrincipled'); n1.name = 'bsdf'; n1.location = (0, 400)
n1.label = 'bsdf'
n1.distribution = 'GGX'
n1.subsurface_method = 'BURLEY'
n1.inputs[3].default_value = 1.45
n1.inputs[27].default_value = (0.0, 0.0, 0.0, 1.0)
n1.inputs[28].default_value = 1.0
n2 = _N.new('ShaderNodeUVMap'); n2.name = 'UV'; n2.location = (-3000, 500)
n2.label = 'UV'
n3 = _N.new('ShaderNodeTexImage'); n3.name = 'albedo'; n3.location = (-1000, 500)
n3.label = 'albedo'
n3.image = img_sct_asphalt_jpg
n4 = _N.new('ShaderNodeRGB'); n4.name = 'albedo_tint'; n4.location = (-900, 550)
n4.label = 'albedo_tint'
n4.hide = True
n4.outputs[0].default_value = (1.0, 1.0, 1.0, 1.0)
n5 = _N.new('ShaderNodeMix'); n5.name = 'albedo_tint_mix'; n5.location = (-650, 520)
n5.label = 'albedo_tint_mix'
n5.hide = True
n5.data_type = 'RGBA'
n5.blend_type = 'MULTIPLY'
n5.inputs[0].default_value = 1.0
n6 = _N.new('ShaderNodeMix'); n6.name = 'albedo_detail_mix'; n6.location = (-450, 520)
n6.label = 'albedo_detail_mix'
n6.hide = True
n6.data_type = 'RGBA'
n6.inputs[0].default_value = 0.0
n6.inputs[7].default_value = (1.0, 1.0, 1.0, 1.0)
n7 = _N.new('ShaderNodeMath'); n7.name = 'alpha_multiply'; n7.location = (-450, 150)
n7.label = 'alpha_multiply'
n7.hide = True
n7.operation = 'MULTIPLY'
n7.inputs[1].default_value = 1.0
n7.inputs[2].default_value = 0.0
n8 = _N.new('ShaderNodeTexImage'); n8.name = 'metallic'; n8.location = (-1000, 220)
n8.label = 'metallic'
n9 = _N.new('ShaderNodeMix'); n9.name = 'metallic_detail_mix'; n9.location = (-650, 195)
n9.label = 'metallic_detail_mix'
n9.hide = True
n9.data_type = 'RGBA'
n9.inputs[0].default_value = 0.0
n10 = _N.new('ShaderNodeSeparateColor'); n10.name = 'metallic_sep'; n10.location = (-450, 195)
n10.label = 'metallic_sep'
n10.hide = True
n11 = _N.new('ShaderNodeGroup'); n11.name = 'Group'; n11.location = (0, 550)
n11.width = 200
n11.node_tree = ng_gltf_settings
n12 = _N.new('ShaderNodeTexImage'); n12.name = 'normal'; n12.location = (-1000, -400)
n12.label = 'normal'
n13 = _N.new('ShaderNodeNormalMap'); n13.name = 'normal_map_node'; n13.location = (-450, -430)
n13.label = 'normal_map_node'
n13.hide = True
n14 = _N.new('ShaderNodeMix'); n14.name = 'normal_detail_mix'; n14.location = (-650, -426)
n14.label = 'normal_detail_mix'
n14.hide = True
n14.data_type = 'RGBA'
n14.clamp_result = True
n14.inputs[0].default_value = 0.0
n15 = _N.new('ShaderNodeTexImage'); n15.name = 'emissive'; n15.location = (-1000, -120)
n15.label = 'emissive'
n16 = _N.new('ShaderNodeRGB'); n16.name = 'emissive_tint'; n16.location = (-900, -70)
n16.label = 'emissive_tint'
n16.hide = True
n16.outputs[0].default_value = (0.0, 0.0, 0.0, 1.0)
n17 = _N.new('ShaderNodeMix'); n17.name = 'emissive_tint_mix'; n17.location = (-650, -100)
n17.label = 'emissive_tint_mix'
n17.hide = True
n17.data_type = 'RGBA'
n17.blend_type = 'MULTIPLY'
n17.inputs[0].default_value = 1.0
n18 = _N.new('ShaderNodeTexImage'); n18.name = 'detail_albedo'; n18.location = (-1000, -1050)
n18.label = 'detail_albedo'
n19 = _N.new('ShaderNodeTexImage'); n19.name = 'detail_metallic'; n19.location = (-1000, -1330)
n19.label = 'detail_metallic'
n20 = _N.new('ShaderNodeTexImage'); n20.name = 'detail_normal'; n20.location = (-1000, -1610)
n20.label = 'detail_normal'
n21 = _N.new('ShaderNodeMapping'); n21.name = 'detail_uv_scale'; n21.location = (-1200, -1245)
n21.label = 'detail_uv_scale'
n21.hide = True
n22 = _N.new('ShaderNodeTexImage'); n22.name = 'blend_mask'; n22.location = (-1000, -700)
n22.label = 'blend_mask'
_L.new(n1.outputs[0], n0.inputs[0])
_L.new(n2.outputs[0], n3.inputs[0])
_L.new(n4.outputs[0], n5.inputs[6])
_L.new(n5.outputs[2], n6.inputs[6])
_L.new(n3.outputs[1], n7.inputs[0])
_L.new(n2.outputs[0], n8.inputs[0])
_L.new(n8.outputs[0], n9.inputs[6])
_L.new(n9.outputs[2], n10.inputs[0])
_L.new(n10.outputs[0], n11.inputs[0])
_L.new(n2.outputs[0], n12.inputs[0])
_L.new(n12.outputs[0], n14.inputs[6])
_L.new(n14.outputs[2], n13.inputs[1])
_L.new(n2.outputs[0], n15.inputs[0])
_L.new(n16.outputs[0], n17.inputs[6])
_L.new(n15.outputs[0], n17.inputs[7])
_L.new(n2.outputs[0], n21.inputs[0])
_L.new(n21.outputs[0], n18.inputs[0])
_L.new(n21.outputs[0], n19.inputs[0])
_L.new(n21.outputs[0], n20.inputs[0])
_L.new(n2.outputs[0], n22.inputs[0])
_L.new(n3.outputs[0], n5.inputs[7])
_L.new(n6.outputs[2], n1.inputs[0])
n0.is_active_output = True
mat_material.use_nodes = True; mat_material.node_tree.nodes.clear()
_N = mat_material.node_tree.nodes; _L = mat_material.node_tree.links
n0 = _N.new('ShaderNodeOutputMaterial'); n0.name = 'Material Output'; n0.location = (300, 300)
n1 = _N.new('ShaderNodeBsdfPrincipled'); n1.name = 'bsdf'; n1.location = (0, 400)
n1.label = 'bsdf'
n1.distribution = 'GGX'
n1.subsurface_method = 'BURLEY'
n1.inputs[3].default_value = 1.45
n1.inputs[27].default_value = (0.0, 0.0, 0.0, 1.0)
n1.inputs[28].default_value = 1.0
n2 = _N.new('ShaderNodeUVMap'); n2.name = 'UV'; n2.location = (-3000, 500)
n2.label = 'UV'
n3 = _N.new('ShaderNodeTexImage'); n3.name = 'albedo'; n3.location = (-1000, 500)
n3.label = 'albedo'
n3.image = img_sct_stcmaterial_jpg
n4 = _N.new('ShaderNodeRGB'); n4.name = 'albedo_tint'; n4.location = (-900, 550)
n4.label = 'albedo_tint'
n4.hide = True
n4.outputs[0].default_value = (1.0, 1.0, 1.0, 1.0)
n5 = _N.new('ShaderNodeMix'); n5.name = 'albedo_tint_mix'; n5.location = (-650, 520)
n5.label = 'albedo_tint_mix'
n5.hide = True
n5.data_type = 'RGBA'
n5.blend_type = 'MULTIPLY'
n5.inputs[0].default_value = 1.0
n6 = _N.new('ShaderNodeMix'); n6.name = 'albedo_detail_mix'; n6.location = (-450, 520)
n6.label = 'albedo_detail_mix'
n6.hide = True
n6.data_type = 'RGBA'
n6.inputs[0].default_value = 0.0
n6.inputs[7].default_value = (1.0, 1.0, 1.0, 1.0)
n7 = _N.new('ShaderNodeMath'); n7.name = 'alpha_multiply'; n7.location = (-450, 150)
n7.label = 'alpha_multiply'
n7.hide = True
n7.operation = 'MULTIPLY'
n7.inputs[1].default_value = 1.0
n7.inputs[2].default_value = 0.0
n8 = _N.new('ShaderNodeTexImage'); n8.name = 'metallic'; n8.location = (-1000, 220)
n8.label = 'metallic'
n9 = _N.new('ShaderNodeMix'); n9.name = 'metallic_detail_mix'; n9.location = (-650, 195)
n9.label = 'metallic_detail_mix'
n9.hide = True
n9.data_type = 'RGBA'
n9.inputs[0].default_value = 0.0
n10 = _N.new('ShaderNodeSeparateColor'); n10.name = 'metallic_sep'; n10.location = (-450, 195)
n10.label = 'metallic_sep'
n10.hide = True
n11 = _N.new('ShaderNodeGroup'); n11.name = 'Group'; n11.location = (0, 550)
n11.width = 200
n11.node_tree = ng_gltf_settings
n12 = _N.new('ShaderNodeTexImage'); n12.name = 'normal'; n12.location = (-1000, -400)
n12.label = 'normal'
n13 = _N.new('ShaderNodeNormalMap'); n13.name = 'normal_map_node'; n13.location = (-450, -430)
n13.label = 'normal_map_node'
n13.hide = True
n14 = _N.new('ShaderNodeMix'); n14.name = 'normal_detail_mix'; n14.location = (-650, -426)
n14.label = 'normal_detail_mix'
n14.hide = True
n14.data_type = 'RGBA'
n14.clamp_result = True
n14.inputs[0].default_value = 0.0
n15 = _N.new('ShaderNodeTexImage'); n15.name = 'emissive'; n15.location = (-1000, -120)
n15.label = 'emissive'
n16 = _N.new('ShaderNodeRGB'); n16.name = 'emissive_tint'; n16.location = (-900, -70)
n16.label = 'emissive_tint'
n16.hide = True
n16.outputs[0].default_value = (0.0, 0.0, 0.0, 1.0)
n17 = _N.new('ShaderNodeMix'); n17.name = 'emissive_tint_mix'; n17.location = (-650, -100)
n17.label = 'emissive_tint_mix'
n17.hide = True
n17.data_type = 'RGBA'
n17.blend_type = 'MULTIPLY'
n17.inputs[0].default_value = 1.0
n18 = _N.new('ShaderNodeTexImage'); n18.name = 'detail_albedo'; n18.location = (-1000, -1050)
n18.label = 'detail_albedo'
n19 = _N.new('ShaderNodeTexImage'); n19.name = 'detail_metallic'; n19.location = (-1000, -1330)
n19.label = 'detail_metallic'
n20 = _N.new('ShaderNodeTexImage'); n20.name = 'detail_normal'; n20.location = (-1000, -1610)
n20.label = 'detail_normal'
n21 = _N.new('ShaderNodeMapping'); n21.name = 'detail_uv_scale'; n21.location = (-1200, -1245)
n21.label = 'detail_uv_scale'
n21.hide = True
n22 = _N.new('ShaderNodeTexImage'); n22.name = 'blend_mask'; n22.location = (-1000, -700)
n22.label = 'blend_mask'
_L.new(n1.outputs[0], n0.inputs[0])
_L.new(n2.outputs[0], n3.inputs[0])
_L.new(n4.outputs[0], n5.inputs[6])
_L.new(n5.outputs[2], n6.inputs[6])
_L.new(n3.outputs[1], n7.inputs[0])
_L.new(n2.outputs[0], n8.inputs[0])
_L.new(n8.outputs[0], n9.inputs[6])
_L.new(n9.outputs[2], n10.inputs[0])
_L.new(n10.outputs[0], n11.inputs[0])
_L.new(n2.outputs[0], n12.inputs[0])
_L.new(n12.outputs[0], n14.inputs[6])
_L.new(n14.outputs[2], n13.inputs[1])
_L.new(n2.outputs[0], n15.inputs[0])
_L.new(n16.outputs[0], n17.inputs[6])
_L.new(n15.outputs[0], n17.inputs[7])
_L.new(n2.outputs[0], n21.inputs[0])
_L.new(n21.outputs[0], n18.inputs[0])
_L.new(n21.outputs[0], n19.inputs[0])
_L.new(n21.outputs[0], n20.inputs[0])
_L.new(n2.outputs[0], n22.inputs[0])
_L.new(n3.outputs[0], n5.inputs[7])
_L.new(n6.outputs[2], n1.inputs[0])
n0.is_active_output = True
mat_stcmaterial.use_nodes = True; mat_stcmaterial.node_tree.nodes.clear()
_N = mat_stcmaterial.node_tree.nodes; _L = mat_stcmaterial.node_tree.links
n0 = _N.new('ShaderNodeOutputMaterial'); n0.name = 'Material Output'; n0.location = (300, 300)
n1 = _N.new('ShaderNodeBsdfPrincipled'); n1.name = 'bsdf'; n1.location = (0, 400)
n1.label = 'bsdf'
n1.distribution = 'GGX'
n1.subsurface_method = 'BURLEY'
n1.inputs[3].default_value = 1.45
n1.inputs[27].default_value = (0.0, 0.0, 0.0, 1.0)
n1.inputs[28].default_value = 1.0
n2 = _N.new('ShaderNodeUVMap'); n2.name = 'UV'; n2.location = (-3000, 500)
n2.label = 'UV'
n3 = _N.new('ShaderNodeTexImage'); n3.name = 'albedo'; n3.location = (-1000, 500)
n3.label = 'albedo'
n3.image = img_sct_stcmaterial_jpg
n4 = _N.new('ShaderNodeRGB'); n4.name = 'albedo_tint'; n4.location = (-900, 550)
n4.label = 'albedo_tint'
n4.hide = True
n4.outputs[0].default_value = (1.0, 1.0, 1.0, 1.0)
n5 = _N.new('ShaderNodeMix'); n5.name = 'albedo_tint_mix'; n5.location = (-650, 520)
n5.label = 'albedo_tint_mix'
n5.hide = True
n5.data_type = 'RGBA'
n5.blend_type = 'MULTIPLY'
n5.inputs[0].default_value = 1.0
n6 = _N.new('ShaderNodeMix'); n6.name = 'albedo_detail_mix'; n6.location = (-450, 520)
n6.label = 'albedo_detail_mix'
n6.hide = True
n6.data_type = 'RGBA'
n6.inputs[0].default_value = 0.0
n6.inputs[7].default_value = (1.0, 1.0, 1.0, 1.0)
n7 = _N.new('ShaderNodeMath'); n7.name = 'alpha_multiply'; n7.location = (-450, 150)
n7.label = 'alpha_multiply'
n7.hide = True
n7.operation = 'MULTIPLY'
n7.inputs[1].default_value = 1.0
n7.inputs[2].default_value = 0.0
n8 = _N.new('ShaderNodeTexImage'); n8.name = 'metallic'; n8.location = (-1000, 220)
n8.label = 'metallic'
n9 = _N.new('ShaderNodeMix'); n9.name = 'metallic_detail_mix'; n9.location = (-650, 195)
n9.label = 'metallic_detail_mix'
n9.hide = True
n9.data_type = 'RGBA'
n9.inputs[0].default_value = 0.0
n10 = _N.new('ShaderNodeSeparateColor'); n10.name = 'metallic_sep'; n10.location = (-450, 195)
n10.label = 'metallic_sep'
n10.hide = True
n11 = _N.new('ShaderNodeGroup'); n11.name = 'Group'; n11.location = (0, 550)
n11.width = 200
n11.node_tree = ng_gltf_settings
n12 = _N.new('ShaderNodeTexImage'); n12.name = 'normal'; n12.location = (-1000, -400)
n12.label = 'normal'
n13 = _N.new('ShaderNodeNormalMap'); n13.name = 'normal_map_node'; n13.location = (-450, -430)
n13.label = 'normal_map_node'
n13.hide = True
n14 = _N.new('ShaderNodeMix'); n14.name = 'normal_detail_mix'; n14.location = (-650, -426)
n14.label = 'normal_detail_mix'
n14.hide = True
n14.data_type = 'RGBA'
n14.clamp_result = True
n14.inputs[0].default_value = 0.0
n15 = _N.new('ShaderNodeTexImage'); n15.name = 'emissive'; n15.location = (-1000, -120)
n15.label = 'emissive'
n16 = _N.new('ShaderNodeRGB'); n16.name = 'emissive_tint'; n16.location = (-900, -70)
n16.label = 'emissive_tint'
n16.hide = True
n16.outputs[0].default_value = (0.0, 0.0, 0.0, 1.0)
n17 = _N.new('ShaderNodeMix'); n17.name = 'emissive_tint_mix'; n17.location = (-650, -100)
n17.label = 'emissive_tint_mix'
n17.hide = True
n17.data_type = 'RGBA'
n17.blend_type = 'MULTIPLY'
n17.inputs[0].default_value = 1.0
n18 = _N.new('ShaderNodeTexImage'); n18.name = 'detail_albedo'; n18.location = (-1000, -1050)
n18.label = 'detail_albedo'
n19 = _N.new('ShaderNodeTexImage'); n19.name = 'detail_metallic'; n19.location = (-1000, -1330)
n19.label = 'detail_metallic'
n20 = _N.new('ShaderNodeTexImage'); n20.name = 'detail_normal'; n20.location = (-1000, -1610)
n20.label = 'detail_normal'
n21 = _N.new('ShaderNodeMapping'); n21.name = 'detail_uv_scale'; n21.location = (-1200, -1245)
n21.label = 'detail_uv_scale'
n21.hide = True
n22 = _N.new('ShaderNodeTexImage'); n22.name = 'blend_mask'; n22.location = (-1000, -700)
n22.label = 'blend_mask'
_L.new(n1.outputs[0], n0.inputs[0])
_L.new(n2.outputs[0], n3.inputs[0])
_L.new(n4.outputs[0], n5.inputs[6])
_L.new(n5.outputs[2], n6.inputs[6])
_L.new(n3.outputs[1], n7.inputs[0])
_L.new(n2.outputs[0], n8.inputs[0])
_L.new(n8.outputs[0], n9.inputs[6])
_L.new(n9.outputs[2], n10.inputs[0])
_L.new(n10.outputs[0], n11.inputs[0])
_L.new(n2.outputs[0], n12.inputs[0])
_L.new(n12.outputs[0], n14.inputs[6])
_L.new(n14.outputs[2], n13.inputs[1])
_L.new(n2.outputs[0], n15.inputs[0])
_L.new(n16.outputs[0], n17.inputs[6])
_L.new(n15.outputs[0], n17.inputs[7])
_L.new(n2.outputs[0], n21.inputs[0])
_L.new(n21.outputs[0], n18.inputs[0])
_L.new(n21.outputs[0], n19.inputs[0])
_L.new(n21.outputs[0], n20.inputs[0])
_L.new(n2.outputs[0], n22.inputs[0])
_L.new(n3.outputs[0], n5.inputs[7])
_L.new(n6.outputs[2], n1.inputs[0])
n0.is_active_output = True
mat_stcmaterial5.use_nodes = True; mat_stcmaterial5.node_tree.nodes.clear()
_N = mat_stcmaterial5.node_tree.nodes; _L = mat_stcmaterial5.node_tree.links
n0 = _N.new('ShaderNodeOutputMaterial'); n0.name = 'Material Output'; n0.location = (300, 300)
n1 = _N.new('ShaderNodeBsdfPrincipled'); n1.name = 'bsdf'; n1.location = (0, 400)
n1.label = 'bsdf'
n1.distribution = 'GGX'
n1.subsurface_method = 'BURLEY'
n1.inputs[3].default_value = 1.45
n1.inputs[27].default_value = (0.0, 0.0, 0.0, 1.0)
n1.inputs[28].default_value = 1.0
n2 = _N.new('ShaderNodeUVMap'); n2.name = 'UV'; n2.location = (-3000, 500)
n2.label = 'UV'
n3 = _N.new('ShaderNodeTexImage'); n3.name = 'albedo'; n3.location = (-1000, 500)
n3.label = 'albedo'
n3.image = img_sct_stcmaterial5_jpg
n4 = _N.new('ShaderNodeRGB'); n4.name = 'albedo_tint'; n4.location = (-900, 550)
n4.label = 'albedo_tint'
n4.hide = True
n4.outputs[0].default_value = (1.0, 1.0, 1.0, 1.0)
n5 = _N.new('ShaderNodeMix'); n5.name = 'albedo_tint_mix'; n5.location = (-650, 520)
n5.label = 'albedo_tint_mix'
n5.hide = True
n5.data_type = 'RGBA'
n5.blend_type = 'MULTIPLY'
n5.inputs[0].default_value = 1.0
n6 = _N.new('ShaderNodeMix'); n6.name = 'albedo_detail_mix'; n6.location = (-450, 520)
n6.label = 'albedo_detail_mix'
n6.hide = True
n6.data_type = 'RGBA'
n6.inputs[0].default_value = 0.0
n6.inputs[7].default_value = (1.0, 1.0, 1.0, 1.0)
n7 = _N.new('ShaderNodeMath'); n7.name = 'alpha_multiply'; n7.location = (-450, 150)
n7.label = 'alpha_multiply'
n7.hide = True
n7.operation = 'MULTIPLY'
n7.inputs[1].default_value = 1.0
n7.inputs[2].default_value = 0.0
n8 = _N.new('ShaderNodeTexImage'); n8.name = 'metallic'; n8.location = (-1000, 220)
n8.label = 'metallic'
n9 = _N.new('ShaderNodeMix'); n9.name = 'metallic_detail_mix'; n9.location = (-650, 195)
n9.label = 'metallic_detail_mix'
n9.hide = True
n9.data_type = 'RGBA'
n9.inputs[0].default_value = 0.0
n10 = _N.new('ShaderNodeSeparateColor'); n10.name = 'metallic_sep'; n10.location = (-450, 195)
n10.label = 'metallic_sep'
n10.hide = True
n11 = _N.new('ShaderNodeGroup'); n11.name = 'Group'; n11.location = (0, 550)
n11.width = 200
n11.node_tree = ng_gltf_settings
n12 = _N.new('ShaderNodeTexImage'); n12.name = 'normal'; n12.location = (-1000, -400)
n12.label = 'normal'
n13 = _N.new('ShaderNodeNormalMap'); n13.name = 'normal_map_node'; n13.location = (-450, -430)
n13.label = 'normal_map_node'
n13.hide = True
n14 = _N.new('ShaderNodeMix'); n14.name = 'normal_detail_mix'; n14.location = (-650, -426)
n14.label = 'normal_detail_mix'
n14.hide = True
n14.data_type = 'RGBA'
n14.clamp_result = True
n14.inputs[0].default_value = 0.0
n15 = _N.new('ShaderNodeTexImage'); n15.name = 'emissive'; n15.location = (-1000, -120)
n15.label = 'emissive'
n16 = _N.new('ShaderNodeRGB'); n16.name = 'emissive_tint'; n16.location = (-900, -70)
n16.label = 'emissive_tint'
n16.hide = True
n16.outputs[0].default_value = (0.0, 0.0, 0.0, 1.0)
n17 = _N.new('ShaderNodeMix'); n17.name = 'emissive_tint_mix'; n17.location = (-650, -100)
n17.label = 'emissive_tint_mix'
n17.hide = True
n17.data_type = 'RGBA'
n17.blend_type = 'MULTIPLY'
n17.inputs[0].default_value = 1.0
n18 = _N.new('ShaderNodeTexImage'); n18.name = 'detail_albedo'; n18.location = (-1000, -1050)
n18.label = 'detail_albedo'
n19 = _N.new('ShaderNodeTexImage'); n19.name = 'detail_metallic'; n19.location = (-1000, -1330)
n19.label = 'detail_metallic'
n20 = _N.new('ShaderNodeTexImage'); n20.name = 'detail_normal'; n20.location = (-1000, -1610)
n20.label = 'detail_normal'
n21 = _N.new('ShaderNodeMapping'); n21.name = 'detail_uv_scale'; n21.location = (-1200, -1245)
n21.label = 'detail_uv_scale'
n21.hide = True
n22 = _N.new('ShaderNodeTexImage'); n22.name = 'blend_mask'; n22.location = (-1000, -700)
n22.label = 'blend_mask'
_L.new(n1.outputs[0], n0.inputs[0])
_L.new(n2.outputs[0], n3.inputs[0])
_L.new(n4.outputs[0], n5.inputs[6])
_L.new(n5.outputs[2], n6.inputs[6])
_L.new(n3.outputs[1], n7.inputs[0])
_L.new(n2.outputs[0], n8.inputs[0])
_L.new(n8.outputs[0], n9.inputs[6])
_L.new(n9.outputs[2], n10.inputs[0])
_L.new(n10.outputs[0], n11.inputs[0])
_L.new(n2.outputs[0], n12.inputs[0])
_L.new(n12.outputs[0], n14.inputs[6])
_L.new(n14.outputs[2], n13.inputs[1])
_L.new(n2.outputs[0], n15.inputs[0])
_L.new(n16.outputs[0], n17.inputs[6])
_L.new(n15.outputs[0], n17.inputs[7])
_L.new(n2.outputs[0], n21.inputs[0])
_L.new(n21.outputs[0], n18.inputs[0])
_L.new(n21.outputs[0], n19.inputs[0])
_L.new(n21.outputs[0], n20.inputs[0])
_L.new(n2.outputs[0], n22.inputs[0])
_L.new(n3.outputs[0], n5.inputs[7])
_L.new(n6.outputs[2], n1.inputs[0])
n0.is_active_output = True
mat_stcmaterial5_4.use_nodes = True; mat_stcmaterial5_4.node_tree.nodes.clear()
_N = mat_stcmaterial5_4.node_tree.nodes; _L = mat_stcmaterial5_4.node_tree.links
n0 = _N.new('ShaderNodeOutputMaterial'); n0.name = 'Material Output'; n0.location = (300, 300)
n1 = _N.new('ShaderNodeBsdfPrincipled'); n1.name = 'bsdf'; n1.location = (0, 400)
n1.label = 'bsdf'
n1.distribution = 'GGX'
n1.subsurface_method = 'BURLEY'
n1.inputs[3].default_value = 1.45
n1.inputs[27].default_value = (0.0, 0.0, 0.0, 1.0)
n1.inputs[28].default_value = 1.0
n2 = _N.new('ShaderNodeUVMap'); n2.name = 'UV'; n2.location = (-3000, 500)
n2.label = 'UV'
n3 = _N.new('ShaderNodeTexImage'); n3.name = 'albedo'; n3.location = (-1000, 500)
n3.label = 'albedo'
n3.image = img_sct_stcmaterial5_jpg
n4 = _N.new('ShaderNodeRGB'); n4.name = 'albedo_tint'; n4.location = (-900, 550)
n4.label = 'albedo_tint'
n4.hide = True
n4.outputs[0].default_value = (1.0, 1.0, 1.0, 1.0)
n5 = _N.new('ShaderNodeMix'); n5.name = 'albedo_tint_mix'; n5.location = (-650, 520)
n5.label = 'albedo_tint_mix'
n5.hide = True
n5.data_type = 'RGBA'
n5.blend_type = 'MULTIPLY'
n5.inputs[0].default_value = 1.0
n6 = _N.new('ShaderNodeMix'); n6.name = 'albedo_detail_mix'; n6.location = (-450, 520)
n6.label = 'albedo_detail_mix'
n6.hide = True
n6.data_type = 'RGBA'
n6.inputs[0].default_value = 0.0
n6.inputs[7].default_value = (1.0, 1.0, 1.0, 1.0)
n7 = _N.new('ShaderNodeMath'); n7.name = 'alpha_multiply'; n7.location = (-450, 150)
n7.label = 'alpha_multiply'
n7.hide = True
n7.operation = 'MULTIPLY'
n7.inputs[1].default_value = 1.0
n7.inputs[2].default_value = 0.0
n8 = _N.new('ShaderNodeTexImage'); n8.name = 'metallic'; n8.location = (-1000, 220)
n8.label = 'metallic'
n9 = _N.new('ShaderNodeMix'); n9.name = 'metallic_detail_mix'; n9.location = (-650, 195)
n9.label = 'metallic_detail_mix'
n9.hide = True
n9.data_type = 'RGBA'
n9.inputs[0].default_value = 0.0
n10 = _N.new('ShaderNodeSeparateColor'); n10.name = 'metallic_sep'; n10.location = (-450, 195)
n10.label = 'metallic_sep'
n10.hide = True
n11 = _N.new('ShaderNodeGroup'); n11.name = 'Group'; n11.location = (0, 550)
n11.width = 200
n11.node_tree = ng_gltf_settings
n12 = _N.new('ShaderNodeTexImage'); n12.name = 'normal'; n12.location = (-1000, -400)
n12.label = 'normal'
n13 = _N.new('ShaderNodeNormalMap'); n13.name = 'normal_map_node'; n13.location = (-450, -430)
n13.label = 'normal_map_node'
n13.hide = True
n14 = _N.new('ShaderNodeMix'); n14.name = 'normal_detail_mix'; n14.location = (-650, -426)
n14.label = 'normal_detail_mix'
n14.hide = True
n14.data_type = 'RGBA'
n14.clamp_result = True
n14.inputs[0].default_value = 0.0
n15 = _N.new('ShaderNodeTexImage'); n15.name = 'emissive'; n15.location = (-1000, -120)
n15.label = 'emissive'
n16 = _N.new('ShaderNodeRGB'); n16.name = 'emissive_tint'; n16.location = (-900, -70)
n16.label = 'emissive_tint'
n16.hide = True
n16.outputs[0].default_value = (0.0, 0.0, 0.0, 1.0)
n17 = _N.new('ShaderNodeMix'); n17.name = 'emissive_tint_mix'; n17.location = (-650, -100)
n17.label = 'emissive_tint_mix'
n17.hide = True
n17.data_type = 'RGBA'
n17.blend_type = 'MULTIPLY'
n17.inputs[0].default_value = 1.0
n18 = _N.new('ShaderNodeTexImage'); n18.name = 'detail_albedo'; n18.location = (-1000, -1050)
n18.label = 'detail_albedo'
n19 = _N.new('ShaderNodeTexImage'); n19.name = 'detail_metallic'; n19.location = (-1000, -1330)
n19.label = 'detail_metallic'
n20 = _N.new('ShaderNodeTexImage'); n20.name = 'detail_normal'; n20.location = (-1000, -1610)
n20.label = 'detail_normal'
n21 = _N.new('ShaderNodeMapping'); n21.name = 'detail_uv_scale'; n21.location = (-1200, -1245)
n21.label = 'detail_uv_scale'
n21.hide = True
n22 = _N.new('ShaderNodeTexImage'); n22.name = 'blend_mask'; n22.location = (-1000, -700)
n22.label = 'blend_mask'
_L.new(n1.outputs[0], n0.inputs[0])
_L.new(n2.outputs[0], n3.inputs[0])
_L.new(n4.outputs[0], n5.inputs[6])
_L.new(n5.outputs[2], n6.inputs[6])
_L.new(n3.outputs[1], n7.inputs[0])
_L.new(n2.outputs[0], n8.inputs[0])
_L.new(n8.outputs[0], n9.inputs[6])
_L.new(n9.outputs[2], n10.inputs[0])
_L.new(n10.outputs[0], n11.inputs[0])
_L.new(n2.outputs[0], n12.inputs[0])
_L.new(n12.outputs[0], n14.inputs[6])
_L.new(n14.outputs[2], n13.inputs[1])
_L.new(n2.outputs[0], n15.inputs[0])
_L.new(n16.outputs[0], n17.inputs[6])
_L.new(n15.outputs[0], n17.inputs[7])
_L.new(n2.outputs[0], n21.inputs[0])
_L.new(n21.outputs[0], n18.inputs[0])
_L.new(n21.outputs[0], n19.inputs[0])
_L.new(n21.outputs[0], n20.inputs[0])
_L.new(n2.outputs[0], n22.inputs[0])
_L.new(n3.outputs[0], n5.inputs[7])
_L.new(n6.outputs[2], n1.inputs[0])
n0.is_active_output = True
mat_stcmaterial4.use_nodes = True; mat_stcmaterial4.node_tree.nodes.clear()
_N = mat_stcmaterial4.node_tree.nodes; _L = mat_stcmaterial4.node_tree.links
n0 = _N.new('ShaderNodeOutputMaterial'); n0.name = 'Material Output'; n0.location = (300, 300)
n1 = _N.new('ShaderNodeBsdfPrincipled'); n1.name = 'bsdf'; n1.location = (0, 400)
n1.label = 'bsdf'
n1.distribution = 'GGX'
n1.subsurface_method = 'BURLEY'
n1.inputs[3].default_value = 1.45
n1.inputs[27].default_value = (0.0, 0.0, 0.0, 1.0)
n1.inputs[28].default_value = 1.0
n2 = _N.new('ShaderNodeUVMap'); n2.name = 'UV'; n2.location = (-3000, 500)
n2.label = 'UV'
n3 = _N.new('ShaderNodeTexImage'); n3.name = 'albedo'; n3.location = (-1000, 500)
n3.label = 'albedo'
n3.image = img_sct_stcmaterial4_jpg
n4 = _N.new('ShaderNodeRGB'); n4.name = 'albedo_tint'; n4.location = (-900, 550)
n4.label = 'albedo_tint'
n4.hide = True
n4.outputs[0].default_value = (1.0, 1.0, 1.0, 1.0)
n5 = _N.new('ShaderNodeMix'); n5.name = 'albedo_tint_mix'; n5.location = (-650, 520)
n5.label = 'albedo_tint_mix'
n5.hide = True
n5.data_type = 'RGBA'
n5.blend_type = 'MULTIPLY'
n5.inputs[0].default_value = 1.0
n6 = _N.new('ShaderNodeMix'); n6.name = 'albedo_detail_mix'; n6.location = (-450, 520)
n6.label = 'albedo_detail_mix'
n6.hide = True
n6.data_type = 'RGBA'
n6.inputs[0].default_value = 0.0
n6.inputs[7].default_value = (1.0, 1.0, 1.0, 1.0)
n7 = _N.new('ShaderNodeMath'); n7.name = 'alpha_multiply'; n7.location = (-450, 150)
n7.label = 'alpha_multiply'
n7.hide = True
n7.operation = 'MULTIPLY'
n7.inputs[1].default_value = 1.0
n7.inputs[2].default_value = 0.0
n8 = _N.new('ShaderNodeTexImage'); n8.name = 'metallic'; n8.location = (-1000, 220)
n8.label = 'metallic'
n9 = _N.new('ShaderNodeMix'); n9.name = 'metallic_detail_mix'; n9.location = (-650, 195)
n9.label = 'metallic_detail_mix'
n9.hide = True
n9.data_type = 'RGBA'
n9.inputs[0].default_value = 0.0
n10 = _N.new('ShaderNodeSeparateColor'); n10.name = 'metallic_sep'; n10.location = (-450, 195)
n10.label = 'metallic_sep'
n10.hide = True
n11 = _N.new('ShaderNodeGroup'); n11.name = 'Group'; n11.location = (0, 550)
n11.width = 200
n11.node_tree = ng_gltf_settings
n12 = _N.new('ShaderNodeTexImage'); n12.name = 'normal'; n12.location = (-1000, -400)
n12.label = 'normal'
n13 = _N.new('ShaderNodeNormalMap'); n13.name = 'normal_map_node'; n13.location = (-450, -430)
n13.label = 'normal_map_node'
n13.hide = True
n14 = _N.new('ShaderNodeMix'); n14.name = 'normal_detail_mix'; n14.location = (-650, -426)
n14.label = 'normal_detail_mix'
n14.hide = True
n14.data_type = 'RGBA'
n14.clamp_result = True
n14.inputs[0].default_value = 0.0
n15 = _N.new('ShaderNodeTexImage'); n15.name = 'emissive'; n15.location = (-1000, -120)
n15.label = 'emissive'
n16 = _N.new('ShaderNodeRGB'); n16.name = 'emissive_tint'; n16.location = (-900, -70)
n16.label = 'emissive_tint'
n16.hide = True
n16.outputs[0].default_value = (0.0, 0.0, 0.0, 1.0)
n17 = _N.new('ShaderNodeMix'); n17.name = 'emissive_tint_mix'; n17.location = (-650, -100)
n17.label = 'emissive_tint_mix'
n17.hide = True
n17.data_type = 'RGBA'
n17.blend_type = 'MULTIPLY'
n17.inputs[0].default_value = 1.0
n18 = _N.new('ShaderNodeTexImage'); n18.name = 'detail_albedo'; n18.location = (-1000, -1050)
n18.label = 'detail_albedo'
n19 = _N.new('ShaderNodeTexImage'); n19.name = 'detail_metallic'; n19.location = (-1000, -1330)
n19.label = 'detail_metallic'
n20 = _N.new('ShaderNodeTexImage'); n20.name = 'detail_normal'; n20.location = (-1000, -1610)
n20.label = 'detail_normal'
n21 = _N.new('ShaderNodeMapping'); n21.name = 'detail_uv_scale'; n21.location = (-1200, -1245)
n21.label = 'detail_uv_scale'
n21.hide = True
n22 = _N.new('ShaderNodeTexImage'); n22.name = 'blend_mask'; n22.location = (-1000, -700)
n22.label = 'blend_mask'
_L.new(n1.outputs[0], n0.inputs[0])
_L.new(n2.outputs[0], n3.inputs[0])
_L.new(n4.outputs[0], n5.inputs[6])
_L.new(n5.outputs[2], n6.inputs[6])
_L.new(n3.outputs[1], n7.inputs[0])
_L.new(n2.outputs[0], n8.inputs[0])
_L.new(n8.outputs[0], n9.inputs[6])
_L.new(n9.outputs[2], n10.inputs[0])
_L.new(n10.outputs[0], n11.inputs[0])
_L.new(n2.outputs[0], n12.inputs[0])
_L.new(n12.outputs[0], n14.inputs[6])
_L.new(n14.outputs[2], n13.inputs[1])
_L.new(n2.outputs[0], n15.inputs[0])
_L.new(n16.outputs[0], n17.inputs[6])
_L.new(n15.outputs[0], n17.inputs[7])
_L.new(n2.outputs[0], n21.inputs[0])
_L.new(n21.outputs[0], n18.inputs[0])
_L.new(n21.outputs[0], n19.inputs[0])
_L.new(n21.outputs[0], n20.inputs[0])
_L.new(n2.outputs[0], n22.inputs[0])
_L.new(n3.outputs[0], n5.inputs[7])
_L.new(n6.outputs[2], n1.inputs[0])
n0.is_active_output = True

# ---- world
world_world = bpy.data.worlds.new('World'); scene.world = world_world
world_world.use_nodes = True; world_world.node_tree.nodes.clear()
_N = world_world.node_tree.nodes; _L = world_world.node_tree.links
n0 = _N.new('ShaderNodeOutputWorld'); n0.name = 'World Output'; n0.location = (300, 300)
n1 = _N.new('ShaderNodeBackground'); n1.name = 'Background'; n1.location = (10, 300)
n1.inputs[0].default_value = (0.05088, 0.05088, 0.05088, 1.0)
_L.new(n1.outputs[0], n0.inputs[0])
n0.is_active_output = True
world_world.color = (0.05088, 0.05088, 0.05088)
world_world.use_sun_shadow = False
world_world.sun_shadow_jitter_overblur = 0.0

# ---- meshes
me_id142 = bpy.data.meshes.new('ID142')
me_id142.from_pydata([(44.21, 387.3, 1125.0), (82.37, 93.85, 916.6), (44.21, 55.72, 1125.0), (82.37, 349.1, 916.6), (44.21, 387.3, 1173.0), (44.21, 55.72, 1125.0), (44.21, 55.72, 1173.0), (44.21, 387.3, 1125.0), (44.21, 387.3, 1125.0), (337.9, 349.1, 916.6), (82.37, 349.1, 916.6), (376.0, 387.3, 1125.0), (376.0, 55.72, 1125.0), (82.37, 93.85, 916.6), (337.9, 93.85, 916.6), (44.21, 55.72, 1125.0), (376.0, 55.72, 1173.0), (44.21, 55.72, 1125.0), (376.0, 55.72, 1125.0), (44.21, 55.72, 1173.0), (44.21, 387.3, 1173.0), (376.0, 387.3, 1125.0), (44.21, 387.3, 1125.0), (376.0, 387.3, 1173.0), (337.9, 93.85, 916.6), (376.0, 387.3, 1125.0), (376.0, 55.72, 1125.0), (337.9, 349.1, 916.6), (376.0, 387.3, 1125.0), (376.0, 55.72, 1173.0), (376.0, 55.72, 1125.0), (376.0, 387.3, 1173.0)], [], [(0, 1, 2), (1, 0, 3), (4, 5, 6), (5, 4, 7), (16, 17, 18), (17, 16, 19), (20, 21, 22), (21, 20, 23), (28, 29, 30), (29, 28, 31), (8, 9, 10), (9, 8, 11), (12, 13, 14), (13, 12, 15), (24, 25, 26), (25, 24, 27)])
me_id142.polygons.foreach_set('material_index', [0, 0, 1, 1, 1, 1, 1, 1, 1, 1, 2, 2, 3, 3, 4, 4])
_uv = me_id142.uv_layers.new(name='ID151')
_uv.uv.foreach_set('vector', [0.0, 1.0, 0.885, 0.0, 1.0, 1.0, 0.885, 0.0, 0.0, 1.0, 0.115, 0.0, -1.169, 4.928, -0.188, 4.724, -0.188, 4.928, -0.188, 4.724, -1.169, 4.928, -1.169, 4.724, 1.167, 4.928, 0.1842, 4.724, 1.167, 4.724, 0.1842, 4.724, 1.167, 4.928, 0.1842, 4.928, -0.1842, 4.928, -1.167, 4.724, -0.1842, 4.724, -1.167, 4.724, -0.1842, 4.928, -1.167, 4.928, 1.169, 4.724, 0.188, 4.928, 0.188, 4.724, 0.188, 4.928, 1.169, 4.724, 1.169, 4.928, 1.0, 1.0, 0.115, 0.0, 0.885, 0.0, 0.115, 0.0, 1.0, 1.0, 0.0, 1.0, 1.0, 1.0, 0.115, 0.0, 0.885, 0.0, 0.115, 0.0, 1.0, 1.0, 0.0, 1.0, 0.115, 0.0, 1.0, 1.0, 0.0, 1.0, 1.0, 1.0, 0.115, 0.0, 0.885, 0.0])
me_id142.materials.append(mat_stcmaterial2)
me_id142.materials.append(mat_stcmaterial2_0)
me_id142.materials.append(mat_stcmaterial2_1)
me_id142.materials.append(mat_stcmaterial2_2)
me_id142.materials.append(mat_stcmaterial2_3)
me_id142.use_remesh_fix_poles = True
me_id142.use_remesh_preserve_attributes = False
me_id142.use_mirror_vertex_groups = False
me_id142.update()
me_id187 = bpy.data.meshes.new('ID187')
me_id187.from_pydata([(9.023, 403.5, 926.0), (9.023, 22.39, 407.9), (9.023, 22.39, 926.0), (9.023, 403.5, 407.9), (390.4, 22.39, 926.0), (9.023, 22.39, 407.9), (390.4, 22.39, 407.9), (9.023, 22.39, 926.0), (9.023, 403.5, 926.0), (390.4, 403.5, 407.9), (9.023, 403.5, 407.9), (390.4, 403.5, 926.0), (390.4, 403.5, 407.9), (390.4, 22.39, 926.0), (390.4, 22.39, 407.9), (390.4, 403.5, 926.0)], [], [(0, 1, 2), (1, 0, 3), (4, 5, 6), (5, 4, 7), (8, 9, 10), (9, 8, 11), (12, 13, 14), (13, 12, 15)])
_uv = me_id187.uv_layers.new(name='ID196')
_uv.uv.foreach_set('vector', [-2.0, 2.144, -1.0, 1.0, -1.0, 2.144, -1.0, 1.0, -2.0, 2.144, -2.0, 1.0, 3.0, 1.143, 2.0, 0.0, 3.0, 0.0, 2.0, 0.0, 3.0, 1.143, 2.0, 1.143, -2.0, 1.143, -3.0, -1.11e-16, -2.0, -1.11e-16, -3.0, -1.11e-16, -2.0, 1.143, -3.0, 1.143, 1.0, 0.0, 2.312e-07, 1.144, 6.939e-18, 0.0, 2.312e-07, 1.144, 1.0, 0.0, 1.0, 1.144])
me_id187.materials.append(mat_stcmaterial1)
me_id187.use_remesh_fix_poles = True
me_id187.use_remesh_preserve_attributes = False
me_id187.use_mirror_vertex_groups = False
me_id187.update()
me_id200 = bpy.data.meshes.new('ID200')
me_id200.from_pydata([(376.0, 55.72, 1173.0), (44.21, 387.3, 1173.0), (44.21, 55.72, 1173.0), (376.0, 387.3, 1173.0)], [], [(0, 1, 2), (1, 0, 3)])
me_id200.materials.append(mat_stacy_skin)
me_id200.use_remesh_fix_poles = True
me_id200.use_remesh_preserve_attributes = False
me_id200.use_mirror_vertex_groups = False
me_id200.update()
me_id206 = bpy.data.meshes.new('ID206')
me_id206.from_pydata([(223.7, 236.4, 1366.0), (224.3, 231.0, 1064.0), (224.3, 236.0, 1366.0), (223.7, 231.9, 1064.0), (225.0, 235.7, 1366.0), (223.2, 237.0, 1366.0), (225.0, 230.5, 1064.0), (223.2, 233.0, 1064.0), (225.8, 235.6, 1366.0), (223.0, 237.6, 1366.0), (225.8, 230.3, 1064.0), (223.0, 234.3, 1064.0), (226.6, 235.7, 1366.0), (222.9, 238.3, 1366.0), (226.6, 230.5, 1064.0), (222.9, 235.6, 1064.0), (227.3, 236.0, 1366.0), (223.0, 239.0, 1366.0), (227.3, 231.0, 1064.0), (223.0, 237.0, 1064.0), (227.9, 231.9, 1064.0), (223.2, 239.7, 1366.0), (227.9, 236.4, 1366.0), (223.2, 238.3, 1064.0), (228.4, 233.0, 1064.0), (223.7, 240.2, 1366.0), (228.4, 237.0, 1366.0), (223.7, 239.4, 1064.0), (228.6, 234.3, 1064.0), (224.3, 240.6, 1366.0), (228.6, 237.6, 1366.0), (224.3, 240.3, 1064.0), (228.7, 235.6, 1064.0), (225.0, 240.8, 1064.0), (228.7, 238.3, 1366.0), (225.0, 240.9, 1366.0), (228.6, 237.0, 1064.0), (225.8, 241.0, 1064.0), (228.6, 239.0, 1366.0), (225.8, 241.0, 1366.0), (228.4, 238.3, 1064.0), (226.6, 240.8, 1064.0), (228.4, 239.7, 1366.0), (226.6, 240.9, 1366.0), (227.9, 239.4, 1064.0), (227.3, 240.3, 1064.0), (227.9, 240.2, 1366.0), (227.3, 240.6, 1366.0)], [], [(0, 1, 2), (0, 3, 1), (2, 1, 4), (5, 3, 0), (4, 1, 6), (5, 7, 3), (4, 6, 8), (9, 7, 5), (8, 6, 10), (9, 11, 7), (8, 10, 12), (13, 11, 9), (12, 10, 14), (13, 15, 11), (12, 14, 16), (17, 15, 13), (16, 14, 18), (17, 19, 15), (16, 18, 20), (21, 19, 17), (16, 20, 22), (21, 23, 19), (22, 20, 24), (25, 23, 21), (26, 22, 24), (25, 27, 23), (26, 24, 28), (29, 27, 25), (30, 26, 28), (29, 31, 27), (30, 28, 32), (29, 33, 31), (34, 30, 32), (35, 33, 29), (34, 32, 36), (35, 37, 33), (38, 34, 36), (39, 37, 35), (38, 36, 40), (39, 41, 37), (42, 38, 40), (43, 41, 39), (42, 40, 44), (43, 45, 41), (46, 42, 44), (47, 45, 43), (45, 46, 44), (46, 45, 47)])
me_id206.polygons.foreach_set('use_smooth', [True] * 48)
_uv = me_id206.uv_layers.new(name='ID215')
_uv.uv.foreach_set('vector', [47.43, 1096.0, 50.3, 855.0, 48.03, 1096.0, -45.52, 1095.0, -42.56, 853.8, -41.73, 853.8, 113.1, 1096.0, 114.5, 855.2, 113.7, 1096.0, -24.5, 1095.0, -21.14, 854.1, -23.92, 1095.0, 38.74, 1096.0, 40.54, 855.1, 41.25, 855.1, -104.9, 1094.0, -102.0, 852.8, -101.0, 852.8, 170.0, 1096.0, 170.5, 855.0, 170.6, 1096.0, -98.26, 1094.0, -94.79, 852.9, -97.7, 1094.0, 144.6, 1096.0, 145.0, 855.3, 145.6, 855.3, -148.4, 1093.0, -145.7, 852.1, -144.7, 852.1, 216.7, 1095.0, 216.2, 854.3, 217.3, 1095.0, -167.1, 1093.0, -163.9, 851.8, -166.5, 1093.0, 235.5, 1095.0, 233.9, 853.7, 234.5, 853.7, -182.4, 1093.0, -180.2, 851.6, -179.1, 851.6, 251.6, 1094.0, 250.1, 853.2, 252.2, 1094.0, -223.1, 1092.0, -220.5, 851.3, -222.6, 1092.0, 274.0, 1093.0, 270.9, 851.9, 271.6, 851.9, -210.9, 1092.0, -209.3, 851.4, -208.2, 851.4, 272.9, 1092.0, 269.7, 851.0, 270.5, 851.0, -260.3, 1092.0, -258.3, 851.2, -259.7, 1092.0, 272.4, 1093.0, 270.9, 852.0, 273.0, 1093.0, -236.0, 1092.0, -235.0, 851.3, -233.9, 851.3, 256.7, 1092.0, 253.3, 850.8, 254.3, 850.8, -276.4, 1092.0, -275.0, 851.4, -275.8, 1092.0, 276.8, 1092.0, 276.2, 1092.0, 274.4, 851.2, -258.1, 1092.0, -257.6, 851.4, -256.6, 851.4, 234.8, 1092.0, 231.7, 851.0, 232.8, 851.0, -272.6, 1093.0, -271.6, 851.6, -272.0, 1093.0, 260.6, 1092.0, 260.1, 1092.0, 258.2, 851.0, -274.5, 1093.0, -274.3, 851.5, -273.5, 851.5, 210.1, 1092.0, 207.4, 851.3, 208.6, 851.3, -274.3, 1093.0, -274.8, 851.5, -274.1, 851.5, 223.2, 1092.0, 222.7, 1092.0, 221.1, 851.3, -251.9, 1093.0, -251.9, 851.5, -251.3, 1093.0, 182.0, 1093.0, 179.9, 851.6, 181.0, 851.6, -235.2, 1093.0, -235.8, 851.5, -235.2, 851.5, 167.0, 1093.0, 166.4, 1093.0, 165.4, 851.7, -217.2, 1093.0, -217.2, 851.5, -216.6, 1093.0, 148.4, 1093.0, 146.9, 851.8, 147.9, 851.8, -143.6, 1093.0, -144.2, 851.5, -143.6, 851.5, 97.94, 1093.0, 97.37, 1093.0, 96.97, 852.0, -170.7, 1093.0, -170.8, 851.5, -170.1, 1093.0, 105.3, 1093.0, 104.3, 851.9, 105.3, 851.9, -37.24, 1093.0, -38.0, 851.5, -37.29, 851.5, 24.07, 1093.0, 23.49, 1093.0, 23.59, 851.9, -114.0, 1093.0, -114.1, 851.8, -113.4, 1093.0, 46.35, 851.9, 46.02, 1093.0, 45.51, 851.9, -48.45, 1093.0, -48.02, 851.7, -47.85, 1093.0])
me_id206.materials.append(mat_asphalt)
me_id206.use_remesh_fix_poles = True
me_id206.use_remesh_preserve_attributes = False
me_id206.use_mirror_vertex_groups = False
me_id206.update()
me_id231 = bpy.data.meshes.new('ID231')
me_id231.from_pydata([(390.4, 22.39, 926.0), (9.023, 403.5, 926.0), (9.023, 22.39, 926.0), (390.4, 403.5, 926.0)], [], [(0, 1, 2), (1, 0, 3)])
me_id231.materials.append(mat_stacy_skin)
me_id231.use_remesh_fix_poles = True
me_id231.use_remesh_preserve_attributes = False
me_id231.use_mirror_vertex_groups = False
me_id231.update()
me_id5 = bpy.data.meshes.new('ID5')
me_id5.from_pydata([(307.1, 328.1, 0.0), (0.0, 0.0, 0.0), (0.0, 328.1, 0.0), (307.1, 0.0, 0.0)], [], [(0, 1, 2), (1, 0, 3)])
me_id5.materials.append(mat_material)
me_id5.use_remesh_fix_poles = True
me_id5.use_remesh_preserve_attributes = False
me_id5.use_mirror_vertex_groups = False
me_id5.update()
me_id13 = bpy.data.meshes.new('ID13')
me_id13.from_pydata([(0.0, 328.1, 485.4), (0.0, 0.0, 0.0), (0.0, 0.0, 485.4), (0.0, 328.1, 0.0), (307.1, 0.0, 485.4), (0.0, 0.0, 0.0), (307.1, 0.0, 0.0), (0.0, 0.0, 485.4), (0.0, 328.1, 485.4), (307.1, 328.1, 0.0), (0.0, 328.1, 0.0), (307.1, 328.1, 485.4), (307.1, 328.1, 0.0), (307.1, 0.0, 485.4), (307.1, 0.0, 0.0), (307.1, 328.1, 485.4)], [], [(0, 1, 2), (1, 0, 3), (4, 5, 6), (5, 4, 7), (8, 9, 10), (9, 8, 11), (12, 13, 14), (13, 12, 15)])
_uv = me_id13.uv_layers.new(name='ID22')
_uv.uv.foreach_set('vector', [-1.0, 1.016, -4.332e-17, 0.0, -4.332e-17, 1.016, -4.332e-17, 0.0, -1.0, 1.016, -1.0, 0.0, 1.0, 1.086, 0.0, 0.0, 1.0, 0.0, 0.0, 0.0, 1.0, 1.086, 4.711e-08, 1.086, 1.428e-16, 1.086, -1.0, 0.0, 9.255e-17, 0.0, -1.0, 0.0, 1.428e-16, 1.086, -1.0, 1.086, 1.0, 0.0, 1.764e-07, 1.016, 0.0, 0.0, 1.764e-07, 1.016, 1.0, 0.0, 1.0, 1.016])
me_id13.materials.append(mat_stcmaterial)
me_id13.use_remesh_fix_poles = True
me_id13.use_remesh_preserve_attributes = False
me_id13.use_mirror_vertex_groups = False
me_id13.update()
me_id26 = bpy.data.meshes.new('ID26')
me_id26.from_pydata([(307.1, 0.0, 485.4), (0.0, 328.1, 485.4), (0.0, 0.0, 485.4), (307.1, 328.1, 485.4)], [], [(0, 1, 2), (1, 0, 3)])
me_id26.materials.append(mat_material)
me_id26.use_remesh_fix_poles = True
me_id26.use_remesh_preserve_attributes = False
me_id26.use_mirror_vertex_groups = False
me_id26.update()
me_id238 = bpy.data.meshes.new('ID238')
me_id238.from_pydata([(470.1, 883.9, 9.535), (470.1, 9.535, 450.1), (470.1, 9.535, 9.535), (470.1, 883.9, 450.1), (235.0, 883.9, 450.1), (470.1, 883.9, 9.535), (235.0, 883.9, 9.535), (470.1, 883.9, 450.1), (470.1, 9.535, 450.1), (0.0, 9.535, 9.535), (470.1, 9.535, 9.535), (0.0, 9.535, 450.1), (0.0, 648.9, 450.1), (235.0, 883.9, 9.535), (0.0, 648.9, 9.535), (235.0, 883.9, 450.1), (0.0, 648.9, 450.1), (0.0, 9.535, 9.535), (0.0, 9.535, 450.1), (0.0, 648.9, 9.535)], [], [(0, 1, 2), (1, 0, 3), (4, 5, 6), (5, 4, 7), (8, 9, 10), (9, 8, 11), (12, 13, 14), (13, 12, 15), (16, 17, 18), (17, 16, 19)])
me_id238.polygons.foreach_set('material_index', [0, 0, 1, 1, 1, 1, 1, 1, 1, 1])
_uv = me_id238.uv_layers.new(name='ID247')
_uv.uv.foreach_set('vector', [1.0, 0.0, 0.0, 1.0, 0.0, 0.0, 0.0, 1.0, 1.0, 0.0, 1.0, 1.0, -1.0, 1.0, -2.0, 0.0, -1.0, 0.0, -2.0, 0.0, -1.0, 1.0, -2.0, 1.0, 1.768, 1.098, 0.002502, 0.0, 1.768, 0.0, 0.002502, 0.0, 1.768, 1.098, 0.002502, 1.098, -3.0, 1.0, -4.0, -3.469e-18, -3.0, -3.469e-18, -4.0, -3.469e-18, -3.0, 1.0, -4.0, 1.0, -5.0, 1.0, -3.0, -3.469e-18, -3.0, 1.0, -3.0, -3.469e-18, -5.0, 1.0, -5.0, -3.469e-18])
me_id238.materials.append(mat_stcmaterial5)
me_id238.materials.append(mat_stcmaterial5_4)
me_id238.use_remesh_fix_poles = True
me_id238.use_remesh_preserve_attributes = False
me_id238.use_mirror_vertex_groups = False
me_id238.update()
me_id256 = bpy.data.meshes.new('ID256')
me_id256.from_pydata([(235.0, 883.9, 9.535), (0.0, 9.535, 9.535), (0.0, 648.9, 9.535), (470.1, 9.535, 9.535), (470.1, 883.9, 9.535)], [], [(0, 1, 2), (1, 0, 3), (3, 0, 4)])
me_id256.materials.append(mat_material)
me_id256.use_remesh_fix_poles = True
me_id256.use_remesh_preserve_attributes = False
me_id256.use_mirror_vertex_groups = False
me_id256.update()
me_id262 = bpy.data.meshes.new('ID262')
me_id262.from_pydata([(470.1, 9.535, 450.1), (0.0, 648.9, 450.1), (0.0, 9.535, 450.1), (235.0, 883.9, 450.1), (470.1, 883.9, 450.1)], [], [(0, 1, 2), (1, 0, 3), (3, 0, 4)])
_uv = me_id262.uv_layers.new(name='ID271')
_uv.uv.foreach_set('vector', [1.0, 2.0, 2.764, 3.0, 1.0, 3.0, 2.764, 3.0, 1.0, 2.0, 3.413, 2.5, 3.413, 2.5, 1.0, 2.0, 3.413, 2.0])
me_id262.materials.append(mat_stcmaterial4)
me_id262.use_remesh_fix_poles = True
me_id262.use_remesh_preserve_attributes = False
me_id262.use_mirror_vertex_groups = False
me_id262.update()
me_id282 = bpy.data.meshes.new('ID282')
me_id282.from_pydata([(0.0, 376.8, 285.8), (369.3, 376.8, 0.0), (0.0, 376.8, 0.0), (369.3, 376.8, 285.8), (369.3, 376.8, 285.8), (0.0, 376.8, 285.8), (369.3, 376.8, 0.0), (0.0, 376.8, 0.0), (0.0, 376.8, 285.8), (0.0, 0.0, 0.0), (0.0, 0.0, 285.8), (0.0, 376.8, 0.0), (0.0, 376.8, 0.0), (0.0, 376.8, 285.8), (0.0, 0.0, 0.0), (0.0, 0.0, 285.8), (369.3, 376.8, 0.0), (369.3, 0.0, 285.8), (369.3, 0.0, 0.0), (369.3, 376.8, 285.8), (369.3, 376.8, 285.8), (369.3, 376.8, 0.0), (369.3, 0.0, 285.8), (369.3, 0.0, 0.0), (369.3, 0.0, 285.8), (0.0, 0.0, 0.0), (369.3, 0.0, 0.0), (0.0, 0.0, 285.8), (0.0, 0.0, 285.8), (369.3, 0.0, 285.8), (0.0, 0.0, 0.0), (369.3, 0.0, 0.0)], [], [(0, 1, 2), (1, 0, 3), (4, 5, 6), (7, 6, 5), (8, 9, 10), (9, 8, 11), (12, 13, 14), (15, 14, 13), (16, 17, 18), (17, 16, 19), (20, 21, 22), (23, 22, 21), (24, 25, 26), (25, 24, 27), (28, 29, 30), (31, 30, 29)])
_uv = me_id282.uv_layers.new(name='ID286')
_uv.uv.foreach_set('vector', [-0.6561, 0.7125, -2.043, 0.0, -0.6561, 0.0, -2.043, 0.0, -0.6561, 0.7125, -2.043, 0.7125, -2.043, 0.7125, -0.6561, 0.7125, -2.043, 0.0, -0.6561, 0.0, -2.043, 0.0, -0.6561, 0.7125, -3.0, 1.0, -2.0, 0.0, -2.0, 1.0, -2.0, 0.0, -3.0, 1.0, -3.0, 0.0, -3.0, 0.0, -3.0, 1.0, -2.0, 0.0, -2.0, 1.0, -2.0, 0.0, -3.0, 1.0, 3.0, 0.0, 2.0, 1.0, 2.0, 0.0, 2.0, 1.0, 3.0, 0.0, 3.0, 1.0, 3.0, 1.0, 3.0, 0.0, 2.0, 1.0, 2.0, 0.0, 2.0, 1.0, 3.0, 0.0, 2.0, 1.0, 1.0, 0.0, 2.0, 0.0, 1.0, 0.0, 2.0, 1.0, 1.0, 1.0, 1.0, 1.0, 2.0, 1.0, 1.0, 0.0, 2.0, 0.0, 1.0, 0.0, 2.0, 1.0])
me_id282.materials.append(mat_stcmaterial5_4)
me_id282.use_remesh_fix_poles = True
me_id282.use_remesh_preserve_attributes = False
me_id282.use_mirror_vertex_groups = False
me_id282.update()
me_id290 = bpy.data.meshes.new('ID290')
me_id290.from_pydata([(369.3, 0.0, 285.8), (0.0, 376.8, 285.8), (0.0, 0.0, 285.8), (369.3, 376.8, 285.8)], [], [(0, 1, 2), (1, 0, 3)])
_uv = me_id290.uv_layers.new(name='ID294')
_uv.uv.foreach_set('vector', [1.0, 1.0, 3.0, 2.0, 1.0, 2.0, 3.0, 2.0, 1.0, 1.0, 3.0, 1.0])
me_id290.materials.append(mat_stcmaterial4)
me_id290.use_remesh_fix_poles = True
me_id290.use_remesh_preserve_attributes = False
me_id290.use_mirror_vertex_groups = False
me_id290.update()
me_id298 = bpy.data.meshes.new('ID298')
me_id298.from_pydata([(369.3, 376.8, 0.0), (0.0, 0.0, 0.0), (0.0, 376.8, 0.0), (369.3, 0.0, 0.0)], [], [(0, 1, 2), (1, 0, 3)])
me_id298.materials.append(mat_material)
me_id298.use_remesh_fix_poles = True
me_id298.use_remesh_preserve_attributes = False
me_id298.use_mirror_vertex_groups = False
me_id298.update()
me_id231_001 = bpy.data.meshes.new('ID231.001')
me_id231_001.from_pydata([(390.4, 22.39, 926.0), (9.023, 403.5, 926.0), (9.023, 22.39, 926.0), (390.4, 403.5, 926.0)], [], [(0, 1, 2), (1, 0, 3)])
me_id231_001.materials.append(mat_stacy_skin)
me_id231_001.use_remesh_fix_poles = True
me_id231_001.use_remesh_preserve_attributes = False
me_id231_001.use_mirror_vertex_groups = False
me_id231_001.update()

# ---- objects
ob_sketchup = bpy.data.objects.new('SketchUp', None)
ob_group_0 = bpy.data.objects.new('group_0', me_id142)
ob_group_0_003 = bpy.data.objects.new('group_0.003', me_id187)
ob_group_0_004 = bpy.data.objects.new('group_0.004', me_id200)
ob_group_0_005 = bpy.data.objects.new('group_0.005', me_id206)
ob_group_0_008 = bpy.data.objects.new('group_0.008', me_id231)
ob_group_1 = bpy.data.objects.new('group_1', me_id5)
ob_group_1_001 = bpy.data.objects.new('group_1.001', me_id13)
ob_group_1_002 = bpy.data.objects.new('group_1.002', me_id26)
ob_group_2 = bpy.data.objects.new('group_2', me_id238)
ob_group_2_001 = bpy.data.objects.new('group_2.001', me_id256)
ob_group_2_002 = bpy.data.objects.new('group_2.002', me_id262)
ob_group_3 = bpy.data.objects.new('group_3', me_id282)
ob_group_3_001 = bpy.data.objects.new('group_3.001', me_id290)
ob_group_3_002 = bpy.data.objects.new('group_3.002', me_id298)
ob_group_0_001 = bpy.data.objects.new('group_0.001', me_id231_001)

# ---- transforms, parenting, visibility, modifiers, constraints
ob_sketchup.location = (0.0, 0.0, 0.0)
ob_sketchup.scale = (0.0254, 0.0254, 0.0254)
ob_sketchup.lineart.crease_threshold = 0.0
ob_group_0.parent = ob_sketchup
ob_group_0.location = (123.0, 1050.0, -8.674e-19)
ob_group_0.lineart.crease_threshold = 0.0
ob_group_0_003.parent = ob_sketchup
ob_group_0_003.location = (123.0, 1050.0, -8.674e-19)
ob_group_0_003.lineart.crease_threshold = 0.0
ob_group_0_004.parent = ob_sketchup
ob_group_0_004.location = (123.0, 1050.0, -8.674e-19)
ob_group_0_004.lineart.crease_threshold = 0.0
ob_group_0_005.parent = ob_sketchup
ob_group_0_005.location = (123.0, 1050.0, -8.674e-19)
ob_group_0_005.lineart.crease_threshold = 0.0
ob_group_0_008.parent = ob_sketchup
ob_group_0_008.location = (123.0, 1050.0, -8.674e-19)
ob_group_0_008.lineart.crease_threshold = 0.0
ob_group_1.parent = ob_group_0
ob_group_1.location = (67.38, 75.92, 8.674e-19)
ob_group_1.scale = (0.86, 0.86, 0.86)
ob_group_1.lineart.crease_threshold = 0.0
ob_group_1_001.parent = ob_group_0
ob_group_1_001.location = (67.38, 75.92, 8.674e-19)
ob_group_1_001.scale = (0.86, 0.86, 0.86)
ob_group_1_001.lineart.crease_threshold = 0.0
ob_group_1_002.parent = ob_group_0
ob_group_1_002.location = (67.38, 75.92, 8.674e-19)
ob_group_1_002.scale = (0.86, 0.86, 0.86)
ob_group_1_002.lineart.crease_threshold = 0.0
ob_group_2.parent = ob_sketchup
ob_group_2.location = (194.1, 1394.0, -9.535)
ob_group_2.lineart.crease_threshold = 0.0
ob_group_2_001.parent = ob_sketchup
ob_group_2_001.location = (194.1, 1394.0, -9.535)
ob_group_2_001.lineart.crease_threshold = 0.0
ob_group_2_002.parent = ob_sketchup
ob_group_2_002.location = (194.1, 1394.0, -9.535)
ob_group_2_002.lineart.crease_threshold = 0.0
ob_group_3.parent = ob_sketchup
ob_group_3.location = (259.7, 759.4, 0.0)
ob_group_3.lineart.crease_threshold = 0.0
ob_group_3_001.parent = ob_sketchup
ob_group_3_001.location = (259.7, 759.4, 0.0)
ob_group_3_001.lineart.crease_threshold = 0.0
ob_group_3_002.parent = ob_sketchup
ob_group_3_002.location = (259.7, 759.4, 0.0)
ob_group_3_002.lineart.crease_threshold = 0.0
ob_group_0_001.parent = ob_sketchup
ob_group_0_001.location = (123.0, 1049.0, -519.1)
ob_group_0_001.lineart.crease_threshold = 0.0

# ---- collection membership
col_collection.objects.link(ob_sketchup)
col_collection.objects.link(ob_group_0)
col_collection.objects.link(ob_group_0_003)
col_collection.objects.link(ob_group_0_004)
col_collection.objects.link(ob_group_0_005)
col_collection.objects.link(ob_group_0_008)
col_collection.objects.link(ob_group_1)
col_collection.objects.link(ob_group_1_001)
col_collection.objects.link(ob_group_1_002)
col_collection.objects.link(ob_group_2)
col_collection.objects.link(ob_group_2_001)
col_collection.objects.link(ob_group_2_002)
col_collection.objects.link(ob_group_3)
col_collection.objects.link(ob_group_3_001)
col_collection.objects.link(ob_group_3_002)
col_collection.objects.link(ob_group_0_001)

# ---- scene / render settings (as saved in the file)
scene.frame_start = 1; scene.frame_end = 250; scene.frame_set(1)
scene.render.engine = 'BLENDER_EEVEE_NEXT'
scene.cycles.use_denoising = False
scene.cycles.samples = 128
scene.cycles.sampling_pattern = 'TABULATED_SOBOL'
scene.cycles.use_adaptive_sampling = False
scene.cycles.use_light_tree = False
scene.view_settings.view_transform = 'Filmic'
bpy.context.view_layer.update()

# ---- added for rendering (the .blend has no active camera and no usable light): camera, sun
cam_auto = bpy.data.cameras.new('AutoCamera')
cam_auto.lens = 50.0
cam_auto.sensor_width = 36.0
cam_auto.clip_end = 1000.0
ob_auto_camera = bpy.data.objects.new('AutoCamera', cam_auto)
scene.collection.objects.link(ob_auto_camera)
ob_auto_camera.location = (59.7187, -20.9483, 57.0296)
ob_auto_camera.rotation_euler = (1.09748, -7.21219e-08, 0.694738)
scene.camera = ob_auto_camera
light_auto_sun = bpy.data.lights.new('AutoSun', 'SUN')
light_auto_sun.energy = 3.0
light_auto_sun.angle = 0.0523599
ob_auto_sun = bpy.data.objects.new('AutoSun', light_auto_sun)
scene.collection.objects.link(ob_auto_sun)
ob_auto_sun.rotation_euler = (0.872665, 0.174533, 0.523599)
bpy.context.view_layer.update()
